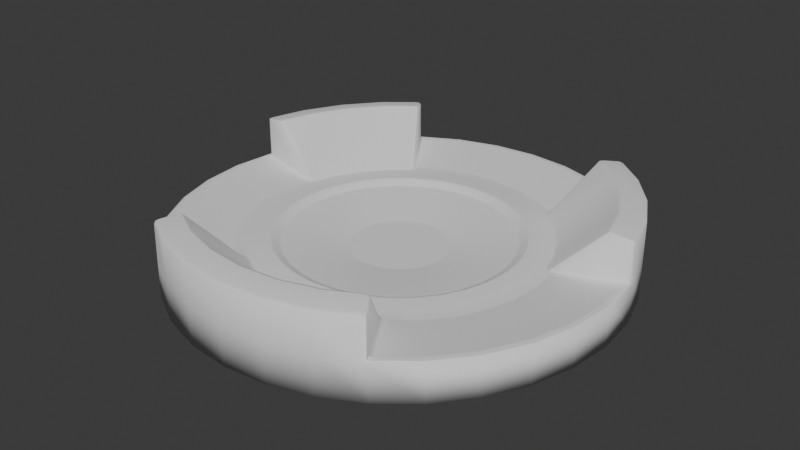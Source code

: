 # Source: arena.blend  (saved by Blender 4.5.91; exported with 4.5.12 LTS)
import bpy
from mathutils import Matrix  # noqa: F401  (used for matrix-valued properties, if any)

bpy.ops.wm.read_factory_settings(use_empty=True)
scene = bpy.context.scene
scene.name = 'Scene'

# ---- collections
col_collection = bpy.data.collections.new('Collection'); scene.collection.children.link(col_collection)

# ---- node groups
ng_smooth_by_angle = bpy.data.node_groups.new('Smooth by Angle', 'GeometryNodeTree')
_s = ng_smooth_by_angle.interface.new_socket(name='Mesh', in_out='OUTPUT', socket_type='NodeSocketGeometry')
_s = ng_smooth_by_angle.interface.new_socket(name='Mesh', in_out='INPUT', socket_type='NodeSocketGeometry')
_s = ng_smooth_by_angle.interface.new_socket(name='Angle', in_out='INPUT', socket_type='NodeSocketFloat')
_s.subtype = 'ANGLE'
_s.default_value = 0.5236
_s.min_value = 0.0
_s.max_value = 3.142
_s.description = 'Maximum face angle for smooth edges'
_s = ng_smooth_by_angle.interface.new_socket(name='Ignore Sharpness', in_out='INPUT', socket_type='NodeSocketBool')
_s.force_non_field = True
ng_smooth_by_angle.description = 'Set the sharpness of mesh edges based on the angle between the neighboring faces'
ng_smooth_by_angle.is_modifier = True
_N = ng_smooth_by_angle.nodes; _L = ng_smooth_by_angle.links
n0 = _N.new('GeometryNodeSetShadeSmooth'); n0.name = 'Set Shade Smooth'; n0.location = (120, -80)
n0.domain = 'EDGE'
n1 = _N.new('GeometryNodeSetShadeSmooth'); n1.name = 'Set Shade Smooth.001'; n1.location = (300, -80)
n2 = _N.new('NodeGroupOutput'); n2.name = 'Group Output'; n2.location = (480, -80)
n3 = _N.new('GeometryNodeInputMeshEdgeAngle'); n3.name = 'Edge Angle'; n3.location = (-440, -240)
n4 = _N.new('NodeGroupInput'); n4.name = 'Group Input'; n4.location = (-80, -80)
n5 = _N.new('GeometryNodeInputEdgeSmooth'); n5.name = 'Is Edge Smooth'; n5.location = (-260, -120)
n6 = _N.new('GeometryNodeInputShadeSmooth'); n6.name = 'Is Shade Smooth'; n6.location = (-440, -397)
n7 = _N.new('FunctionNodeCompare'); n7.name = 'Compare'; n7.location = (-260, -260)
n7.operation = 'LESS_EQUAL'
n7.inputs[6].default_value = (0.0, 0.0, 0.0, 0.0)
n7.inputs[7].default_value = (0.0, 0.0, 0.0, 0.0)
n8 = _N.new('FunctionNodeBooleanMath'); n8.name = 'Boolean Math.001'; n8.location = (-80, -260)
n9 = _N.new('NodeGroupInput'); n9.name = 'Group Input.001'; n9.location = (-440, -329)
n10 = _N.new('NodeGroupInput'); n10.name = 'Group Input.002'; n10.location = (-259, -189)
n11 = _N.new('FunctionNodeBooleanMath'); n11.name = 'Boolean Math'; n11.location = (-80, -149)
n11.operation = 'OR'
n12 = _N.new('FunctionNodeBooleanMath'); n12.name = 'Boolean Math.002'; n12.location = (-260, -380)
n12.operation = 'OR'
n13 = _N.new('NodeGroupInput'); n13.name = 'Group Input.003'; n13.location = (-440, -460)
_L.new(n3.outputs[0], n7.inputs[0])
_L.new(n1.outputs[0], n2.inputs[0])
_L.new(n9.outputs[1], n7.inputs[1])
_L.new(n7.outputs[0], n8.inputs[0])
_L.new(n4.outputs[0], n0.inputs[0])
_L.new(n0.outputs[0], n1.inputs[0])
_L.new(n8.outputs[0], n0.inputs[2])
_L.new(n10.outputs[2], n11.inputs[1])
_L.new(n5.outputs[0], n11.inputs[0])
_L.new(n11.outputs[0], n0.inputs[1])
_L.new(n13.outputs[2], n12.inputs[1])
_L.new(n6.outputs[0], n12.inputs[0])
_L.new(n12.outputs[0], n8.inputs[1])
n2.is_active_output = True

# ---- world
world_world = bpy.data.worlds.new('World'); scene.world = world_world
world_world.use_nodes = True; world_world.node_tree.nodes.clear()
_N = world_world.node_tree.nodes; _L = world_world.node_tree.links
n0 = _N.new('ShaderNodeOutputWorld'); n0.name = 'World Output'; n0.location = (200, 100)
n1 = _N.new('ShaderNodeBackground'); n1.name = 'Background'; n1.location = (-200, 100)
n1.inputs[0].default_value = (0.05088, 0.05088, 0.05088, 1.0)
_L.new(n1.outputs[0], n0.inputs[0])
n0.is_active_output = True
world_world.color = (0.05088, 0.05088, 0.05088)
world_world.sun_shadow_jitter_overblur = 0.0

# ---- meshes
me_cylinder = bpy.data.meshes.new('Cylinder')
me_cylinder.from_pydata([(0.7071, 0.7071, 0.0), (0.8315, 0.5556, 0.0), (0.9239, 0.3827, 0.0), (0.3827, -0.9239, 0.0), (0.1951, -0.9808, 0.0), (0.0, -1.0, 0.0), (-0.1951, -0.9808, 0.0), (-0.3827, -0.9239, 0.0), (-0.9239, 0.3827, 0.0), (-0.8315, 0.5556, 0.0), (-0.7071, 0.7071, 0.0), (-2.328e-10, 0.9699, -1.0), (0.0, 1.0, -0.97), (-5.821e-11, 0.9912, -0.9912), (1.8e-10, 0.5097, -0.2311), (1.666e-09, 0.2152, -0.4528), (3.492e-10, 0.4966, -0.2518), (0.1892, 0.9512, -1.0), (0.1951, 0.9808, -0.97), (0.1934, 0.9721, -0.9912), (0.04198, 0.2111, -0.4528), (0.09943, 0.4999, -0.2311), (0.09688, 0.4871, -0.2518), (0.3711, 0.896, -1.0), (0.3827, 0.9239, -0.97), (0.3793, 0.9157, -0.9912), (0.08236, 0.1988, -0.4528), (0.195, 0.4709, -0.2311), (0.19, 0.4588, -0.2518), (0.5388, 0.8064, -1.0), (0.5556, 0.8315, -0.97), (0.5507, 0.8241, -0.9912), (0.1196, 0.1789, -0.4528), (0.2831, 0.4238, -0.2311), (0.2759, 0.4129, -0.2518), (0.6858, 0.6858, -1.0), (0.7071, 0.7071, -0.97), (0.7009, 0.7009, -0.9912), (0.1522, 0.1522, -0.4528), (0.3604, 0.3604, -0.2311), (0.3512, 0.3512, -0.2518), (0.8064, 0.5388, -1.0), (0.8315, 0.5556, -0.97), (0.8241, 0.5507, -0.9912), (0.1789, 0.1196, -0.4528), (0.4238, 0.2831, -0.2311), (0.4129, 0.2759, -0.2518), (0.896, 0.3711, -1.0), (0.9239, 0.3827, -0.97), (0.9157, 0.3793, -0.9912), (0.1988, 0.08236, -0.4528), (0.4709, 0.195, -0.2311), (0.4588, 0.19, -0.2518), (0.9512, 0.1892, -1.0), (0.9808, 0.1951, -0.97), (0.9721, 0.1934, -0.9912), (0.2111, 0.04198, -0.4528), (0.4999, 0.09943, -0.2311), (0.4871, 0.09688, -0.2518), (0.9699, 2.328e-10, -1.0), (1.0, 0.0, -0.97), (0.9912, 5.821e-11, -0.9912), (0.2152, -1.666e-09, -0.4528), (0.5097, -1.8e-10, -0.2311), (0.4966, -3.492e-10, -0.2518), (0.9512, -0.1892, -1.0), (0.9808, -0.1951, -0.97), (0.9721, -0.1934, -0.9912), (0.2111, -0.04198, -0.4528), (0.4999, -0.09943, -0.2311), (0.4871, -0.09688, -0.2518), (0.896, -0.3711, -1.0), (0.9239, -0.3827, -0.97), (0.9157, -0.3793, -0.9912), (0.1988, -0.08236, -0.4528), (0.4709, -0.195, -0.2311), (0.4588, -0.19, -0.2518), (0.8064, -0.5388, -1.0), (0.8315, -0.5556, -0.97), (0.8241, -0.5507, -0.9912), (0.1789, -0.1196, -0.4528), (0.4238, -0.2831, -0.2311), (0.4129, -0.2759, -0.2518), (0.6858, -0.6858, -1.0), (0.7071, -0.7071, -0.97), (0.7009, -0.7009, -0.9912), (0.1522, -0.1522, -0.4528), (0.3604, -0.3604, -0.2311), (0.3512, -0.3512, -0.2518), (0.5388, -0.8064, -1.0), (0.5556, -0.8315, -0.97), (0.5507, -0.8241, -0.9912), (0.1196, -0.1789, -0.4528), (0.2831, -0.4238, -0.2311), (0.2759, -0.4129, -0.2518), (0.3711, -0.896, -1.0), (0.3827, -0.9239, -0.97), (0.3793, -0.9157, -0.9912), (0.08236, -0.1988, -0.4528), (0.195, -0.4709, -0.2311), (0.19, -0.4588, -0.2518), (0.1892, -0.9512, -1.0), (0.1951, -0.9808, -0.97), (0.1934, -0.9721, -0.9912), (0.04198, -0.2111, -0.4528), (0.09943, -0.4999, -0.2311), (0.09688, -0.4871, -0.2518), (2.328e-10, -0.9699, -1.0), (0.0, -1.0, -0.97), (5.821e-11, -0.9912, -0.9912), (-1.666e-09, -0.2152, -0.4528), (-1.8e-10, -0.5097, -0.2311), (-3.492e-10, -0.4966, -0.2518), (-0.1892, -0.9512, -1.0), (-0.1951, -0.9808, -0.97), (-0.1934, -0.9721, -0.9912), (-0.04198, -0.2111, -0.4528), (-0.09943, -0.4999, -0.2311), (-0.09688, -0.4871, -0.2518), (-0.3711, -0.896, -1.0), (-0.3827, -0.9239, -0.97), (-0.3793, -0.9157, -0.9912), (-0.08236, -0.1988, -0.4528), (-0.195, -0.4709, -0.2311), (-0.19, -0.4588, -0.2518), (-0.5388, -0.8064, -1.0), (-0.5556, -0.8315, -0.97), (-0.5507, -0.8241, -0.9912), (-0.1196, -0.1789, -0.4528), (-0.2831, -0.4238, -0.2311), (-0.2759, -0.4129, -0.2518), (-0.6858, -0.6858, -1.0), (-0.7071, -0.7071, -0.97), (-0.7009, -0.7009, -0.9912), (-0.1522, -0.1522, -0.4528), (-0.3604, -0.3604, -0.2311), (-0.3512, -0.3512, -0.2518), (-0.8064, -0.5388, -1.0), (-0.8315, -0.5556, -0.97), (-0.8241, -0.5507, -0.9912), (-0.1789, -0.1196, -0.4528), (-0.4238, -0.2831, -0.2311), (-0.4129, -0.2759, -0.2518), (-0.896, -0.3711, -1.0), (-0.9239, -0.3827, -0.97), (-0.9157, -0.3793, -0.9912), (-0.1988, -0.08236, -0.4528), (-0.4709, -0.195, -0.2311), (-0.4588, -0.19, -0.2518), (-0.9512, -0.1892, -1.0), (-0.9808, -0.1951, -0.97), (-0.9721, -0.1934, -0.9912), (-0.2111, -0.04198, -0.4528), (-0.4999, -0.09943, -0.2311), (-0.4871, -0.09688, -0.2518), (-0.9699, -2.328e-10, -1.0), (-1.0, 0.0, -0.97), (-0.9912, -5.821e-11, -0.9912), (-0.2152, 1.666e-09, -0.4528), (-0.5097, 1.8e-10, -0.2311), (-0.4966, 3.492e-10, -0.2518), (-0.9512, 0.1892, -1.0), (-0.9808, 0.1951, -0.97), (-0.9721, 0.1934, -0.9912), (-0.2111, 0.04198, -0.4528), (-0.4999, 0.09943, -0.2311), (-0.4871, 0.09688, -0.2518), (-0.896, 0.3711, -1.0), (-0.9239, 0.3827, -0.97), (-0.9157, 0.3793, -0.9912), (-0.1988, 0.08236, -0.4528), (-0.4709, 0.195, -0.2311), (-0.4588, 0.19, -0.2518), (-0.8064, 0.5388, -1.0), (-0.8315, 0.5556, -0.97), (-0.8241, 0.5507, -0.9912), (-0.1789, 0.1196, -0.4528), (-0.4238, 0.2831, -0.2311), (-0.4129, 0.2759, -0.2518), (-0.6858, 0.6858, -1.0), (-0.7071, 0.7071, -0.97), (-0.7009, 0.7009, -0.9912), (-0.1522, 0.1522, -0.4528), (-0.3604, 0.3604, -0.2311), (-0.3512, 0.3512, -0.2518), (-0.5388, 0.8064, -1.0), (-0.5556, 0.8315, -0.97), (-0.5507, 0.8241, -0.9912), (-0.1196, 0.1789, -0.4528), (-0.2831, 0.4238, -0.2311), (-0.2759, 0.4129, -0.2518), (-0.3711, 0.896, -1.0), (-0.3827, 0.9239, -0.97), (-0.3793, 0.9157, -0.9912), (-0.08236, 0.1988, -0.4528), (-0.195, 0.4709, -0.2311), (-0.19, 0.4588, -0.2518), (-0.1892, 0.9512, -1.0), (-0.1951, 0.9808, -0.97), (-0.1934, 0.9721, -0.9912), (-0.04198, 0.2111, -0.4528), (-0.09943, 0.4999, -0.2311), (-0.09688, 0.4871, -0.2518), (0.5788, 0.8124, 0.97), (0.5389, 0.8065, 0.9879), (0.5672, 0.795, 1.022), (0.5575, 0.8186, 0.9789), (0.56, 0.8151, 0.9961), (0.5506, 0.8082, 1.009), (0.5757, 0.8071, 0.9975), (0.6923, 0.6923, 1.022), (0.7071, 0.7071, 0.97), (0.7028, 0.7028, 0.9975), (0.8141, 0.544, 1.022), (0.8315, 0.5556, 0.97), (0.8264, 0.5522, 0.9975), (0.9046, 0.3747, 1.022), (0.9239, 0.3827, 0.97), (0.9182, 0.3803, 0.9975), (0.9721, 0.2238, 0.97), (0.9516, 0.2198, 1.022), (0.9514, 0.1892, 0.9879), (0.9659, 0.223, 0.9975), (0.9674, 0.2054, 0.9961), (0.9574, 0.1994, 1.009), (0.9696, 0.2018, 0.9789), (0.5291, -0.8456, 0.97), (0.5389, -0.8065, 0.9879), (0.5174, -0.8283, 1.022), (0.5429, -0.8283, 0.9789), (0.5388, -0.8293, 0.9961), (0.536, -0.8179, 1.009), (0.5253, -0.8407, 0.9975), (0.3747, -0.9046, 1.022), (0.3827, -0.9239, 0.97), (0.3803, -0.9182, 0.9975), (0.191, -0.9603, 1.022), (0.1951, -0.9808, 0.97), (0.1939, -0.9748, 0.9975), (0.0, -0.9791, 1.022), (0.0, -1.0, 0.97), (0.0, -0.9939, 0.9975), (-0.191, -0.9603, 1.022), (-0.1951, -0.9808, 0.97), (-0.1939, -0.9748, 0.9975), (-0.3747, -0.9046, 1.022), (-0.3827, -0.9239, 0.97), (-0.3803, -0.9182, 0.9975), (-0.5291, -0.8456, 0.97), (-0.5174, -0.8283, 1.022), (-0.5389, -0.8065, 0.9879), (-0.5253, -0.8407, 0.9975), (-0.5388, -0.8293, 0.9961), (-0.536, -0.8179, 1.009), (-0.5429, -0.8283, 0.9789), (-0.9721, 0.2238, 0.97), (-0.9514, 0.1892, 0.9879), (-0.9516, 0.2198, 1.022), (-0.9696, 0.2018, 0.9789), (-0.9674, 0.2054, 0.9961), (-0.9574, 0.1994, 1.009), (-0.9659, 0.223, 0.9975), (-0.9046, 0.3747, 1.022), (-0.9239, 0.3827, 0.97), (-0.9182, 0.3803, 0.9975), (-0.8141, 0.544, 1.022), (-0.8315, 0.5556, 0.97), (-0.8264, 0.5522, 0.9975), (-0.6923, 0.6923, 1.022), (-0.7071, 0.7071, 0.97), (-0.7028, 0.7028, 0.9975), (-0.5788, 0.8124, 0.97), (-0.5672, 0.795, 1.022), (-0.5389, 0.8065, 0.9879), (-0.5757, 0.8071, 0.9975), (-0.56, 0.8151, 0.9961), (-0.5506, 0.8082, 1.009), (-0.5575, 0.8186, 0.9789), (0.5128, 0.7137, 1.088), (0.5273, 0.7354, 1.096), (0.5032, 0.7531, 1.054), (0.5178, 0.7212, 1.105), (0.5064, 0.7351, 1.093), (0.5111, 0.7491, 1.081), (0.5008, 0.7337, 1.076), (0.6231, 0.6231, 1.088), (0.6416, 0.6416, 1.096), (0.6301, 0.6301, 1.103), (0.7327, 0.4896, 1.088), (0.7544, 0.5041, 1.096), (0.7409, 0.495, 1.103), (0.8141, 0.3372, 1.088), (0.8383, 0.3472, 1.096), (0.8232, 0.341, 1.103), (0.8556, 0.2006, 1.088), (0.8883, 0.1767, 1.054), (0.8812, 0.2058, 1.096), (0.8695, 0.1819, 1.076), (0.873, 0.1865, 1.093), (0.8876, 0.1855, 1.081), (0.8645, 0.2024, 1.105), (0.4631, -0.7468, 1.088), (0.4776, -0.7686, 1.096), (0.5032, -0.7531, 1.054), (0.4681, -0.7544, 1.105), (0.4854, -0.7492, 1.093), (0.4965, -0.7588, 1.081), (0.4862, -0.7434, 1.076), (0.3372, -0.8141, 1.088), (0.3472, -0.8383, 1.096), (0.341, -0.8232, 1.103), (0.1719, -0.8643, 1.088), (0.177, -0.8899, 1.096), (0.1738, -0.8739, 1.103), (0.0, -0.8812, 1.088), (0.0, -0.9073, 1.096), (0.0, -0.891, 1.103), (-0.1719, -0.8643, 1.088), (-0.177, -0.8899, 1.096), (-0.1738, -0.8739, 1.103), (-0.3372, -0.8141, 1.088), (-0.3472, -0.8383, 1.096), (-0.341, -0.8232, 1.103), (-0.4631, -0.7468, 1.088), (-0.5032, -0.7531, 1.054), (-0.4776, -0.7686, 1.096), (-0.4862, -0.7434, 1.076), (-0.4854, -0.7492, 1.093), (-0.4965, -0.7588, 1.081), (-0.4681, -0.7544, 1.105), (-0.8556, 0.2006, 1.088), (-0.8812, 0.2058, 1.096), (-0.8883, 0.1767, 1.054), (-0.8645, 0.2024, 1.105), (-0.873, 0.1865, 1.093), (-0.8876, 0.1855, 1.081), (-0.8695, 0.1819, 1.076), (-0.8141, 0.3372, 1.088), (-0.8383, 0.3472, 1.096), (-0.8232, 0.341, 1.103), (-0.7327, 0.4896, 1.088), (-0.7544, 0.5041, 1.096), (-0.7409, 0.495, 1.103), (-0.6231, 0.6231, 1.088), (-0.6416, 0.6416, 1.096), (-0.6301, 0.6301, 1.103), (-0.5128, 0.7137, 1.088), (-0.5032, 0.7531, 1.054), (-0.5273, 0.7354, 1.096), (-0.5008, 0.7337, 1.076), (-0.5064, 0.7351, 1.093), (-0.5111, 0.7491, 1.081), (-0.5178, 0.7212, 1.105), (0.1228, 0.6173, -0.17), (0.1337, 0.6721, -0.1855), (0.1281, 0.6438, -0.181), (-2.328e-10, 0.6853, -0.1855), (0.0, 0.6294, -0.17), (-6.912e-11, 0.6564, -0.181), (0.2408, 0.5815, -0.17), (0.2623, 0.6331, -0.1855), (0.2512, 0.6065, -0.181), (0.3522, 0.581, -0.1713), (0.3497, 0.5233, -0.17), (0.3901, 0.5301, -0.156), (0.3864, 0.5783, -0.1298), (0.3508, 0.552, -0.1768), (0.368, 0.5507, -0.1683), (0.3726, 0.53, -0.1723), (0.38, 0.553, -0.1419), (0.3762, 0.5788, -0.1562), (0.445, 0.445, -0.17), (0.467, 0.467, -0.156), (0.459, 0.459, -0.1723), (0.5233, 0.3497, -0.17), (0.5491, 0.3669, -0.156), (0.5397, 0.3606, -0.1723), (0.5815, 0.2408, -0.17), (0.6101, 0.2527, -0.156), (0.5997, 0.2484, -0.1723), (0.6173, 0.1228, -0.17), (0.6715, 0.103, -0.1713), (0.6822, 0.1357, -0.1298), (0.639, 0.1576, -0.156), (0.6443, 0.1129, -0.1768), (0.6496, 0.1292, -0.1683), (0.6787, 0.126, -0.1562), (0.6564, 0.1395, -0.1419), (0.6322, 0.1414, -0.1723), (0.6294, 0.0, -0.17), (0.6853, 2.328e-10, -0.1855), (0.6564, 6.912e-11, -0.181), (0.6173, -0.1228, -0.17), (0.6721, -0.1337, -0.1855), (0.6438, -0.1281, -0.181), (0.5815, -0.2408, -0.17), (0.6331, -0.2623, -0.1855), (0.6065, -0.2512, -0.181), (0.5233, -0.3497, -0.17), (0.5698, -0.3807, -0.1855), (0.5458, -0.3647, -0.181), (0.445, -0.445, -0.17), (0.4846, -0.4846, -0.1855), (0.4642, -0.4642, -0.181), (0.402, -0.5477, -0.1713), (0.3497, -0.5233, -0.17), (0.3404, -0.5632, -0.156), (0.3864, -0.5783, -0.1298), (0.3757, -0.5354, -0.1768), (0.3679, -0.5507, -0.1683), (0.347, -0.547, -0.1723), (0.3655, -0.5627, -0.1419), (0.3908, -0.569, -0.1562), (0.2408, -0.5815, -0.17), (0.2527, -0.6101, -0.156), (0.2484, -0.5997, -0.1723), (0.1228, -0.6173, -0.17), (0.1288, -0.6477, -0.156), (0.1266, -0.6367, -0.1723), (0.0, -0.6294, -0.17), (0.0, -0.6604, -0.156), (0.0, -0.6491, -0.1723), (-0.1228, -0.6173, -0.17), (-0.1288, -0.6477, -0.156), (-0.1266, -0.6367, -0.1723), (-0.2408, -0.5815, -0.17), (-0.2527, -0.6101, -0.156), (-0.2484, -0.5997, -0.1723), (-0.3497, -0.5233, -0.17), (-0.402, -0.5477, -0.1713), (-0.3864, -0.5783, -0.1298), (-0.3404, -0.5632, -0.156), (-0.3757, -0.5354, -0.1768), (-0.3679, -0.5507, -0.1683), (-0.3908, -0.569, -0.1562), (-0.3655, -0.5627, -0.1419), (-0.347, -0.547, -0.1723), (-0.445, -0.445, -0.17), (-0.4846, -0.4846, -0.1855), (-0.4642, -0.4642, -0.181), (-0.5233, -0.3497, -0.17), (-0.5698, -0.3807, -0.1855), (-0.5458, -0.3647, -0.181), (-0.5815, -0.2408, -0.17), (-0.6331, -0.2623, -0.1855), (-0.6065, -0.2512, -0.181), (-0.6173, -0.1228, -0.17), (-0.6721, -0.1337, -0.1855), (-0.6438, -0.1281, -0.181), (-0.6294, 0.0, -0.17), (-0.6853, -2.328e-10, -0.1855), (-0.6564, -6.912e-11, -0.181), (-0.6715, 0.103, -0.1713), (-0.6173, 0.1228, -0.17), (-0.639, 0.1576, -0.156), (-0.6822, 0.1357, -0.1298), (-0.6443, 0.1129, -0.1768), (-0.6496, 0.1292, -0.1683), (-0.6322, 0.1414, -0.1723), (-0.6564, 0.1395, -0.1419), (-0.6787, 0.126, -0.1562), (-0.5815, 0.2408, -0.17), (-0.6101, 0.2527, -0.156), (-0.5997, 0.2484, -0.1723), (-0.5233, 0.3497, -0.17), (-0.5491, 0.3669, -0.156), (-0.5397, 0.3606, -0.1723), (-0.445, 0.445, -0.17), (-0.467, 0.467, -0.156), (-0.459, 0.459, -0.1723), (-0.3497, 0.5233, -0.17), (-0.3522, 0.581, -0.1713), (-0.3864, 0.5783, -0.1298), (-0.3901, 0.5301, -0.156), (-0.3508, 0.552, -0.1768), (-0.368, 0.5507, -0.1683), (-0.3762, 0.5788, -0.1562), (-0.38, 0.553, -0.1419), (-0.3726, 0.53, -0.1723), (-0.2408, 0.5815, -0.17), (-0.2623, 0.6331, -0.1855), (-0.2512, 0.6065, -0.181), (-0.1228, 0.6173, -0.17), (-0.1337, 0.6721, -0.1855), (-0.1281, 0.6438, -0.181), (2.328e-10, 0.9699, 0.0), (0.0, 1.0, -0.03), (5.821e-11, 0.9912, -0.008787), (0.1892, 0.9512, 0.0), (0.1951, 0.9808, -0.03), (0.1934, 0.9721, -0.008787), (0.3711, 0.896, 0.0), (0.3827, 0.9239, -0.03), (0.3793, 0.9157, -0.008787), (0.5389, 0.8065, 0.01793), (0.5801, 0.815, -0.03), (0.5143, 0.8236, -0.01427), (0.5579, 0.8193, -0.006187), (0.5487, 0.8217, -0.006015), (0.5499, 0.8247, -0.01296), (0.5335, 0.8142, -0.003898), (0.9514, 0.1892, 0.01793), (0.9577, 0.1599, -0.01427), (0.975, 0.2241, -0.03), (0.9564, 0.1813, -0.003898), (0.9691, 0.1925, -0.006015), (0.9724, 0.1925, -0.01296), (0.9705, 0.2019, -0.006187), (0.9699, -2.328e-10, 0.0), (1.0, 0.0, -0.03), (0.9912, -5.821e-11, -0.008787), (0.9512, -0.1892, 0.0), (0.9808, -0.1951, -0.03), (0.9721, -0.1934, -0.008787), (0.896, -0.3711, 0.0), (0.9239, -0.3827, -0.03), (0.9157, -0.3793, -0.008787), (0.8064, -0.5388, 0.0), (0.8315, -0.5556, -0.03), (0.8241, -0.5507, -0.008787), (0.6858, -0.6858, 0.0), (0.7071, -0.7071, -0.03), (0.7009, -0.7009, -0.008787), (0.5389, -0.8065, 0.01793), (0.531, -0.8479, -0.03), (0.5641, -0.7903, -0.01427), (0.5435, -0.829, -0.006187), (0.5491, -0.8214, -0.006015), (0.5515, -0.8237, -0.01296), (0.5481, -0.8044, -0.003898), (-0.5389, -0.8065, 0.01793), (-0.5641, -0.7903, -0.01427), (-0.531, -0.8479, -0.03), (-0.5481, -0.8044, -0.003898), (-0.5491, -0.8214, -0.006015), (-0.5515, -0.8237, -0.01296), (-0.5435, -0.829, -0.006187), (-0.6858, -0.6858, 0.0), (-0.7071, -0.7071, -0.03), (-0.7009, -0.7009, -0.008787), (-0.8064, -0.5388, 0.0), (-0.8315, -0.5556, -0.03), (-0.8241, -0.5507, -0.008787), (-0.896, -0.3711, 0.0), (-0.9239, -0.3827, -0.03), (-0.9157, -0.3793, -0.008787), (-0.9512, -0.1892, 0.0), (-0.9808, -0.1951, -0.03), (-0.9721, -0.1934, -0.008787), (-0.9699, 2.328e-10, 0.0), (-1.0, 0.0, -0.03), (-0.9912, 5.821e-11, -0.008787), (-0.9514, 0.1892, 0.01793), (-0.975, 0.2241, -0.03), (-0.9577, 0.1599, -0.01427), (-0.9705, 0.2019, -0.006187), (-0.9691, 0.1925, -0.006015), (-0.9724, 0.1925, -0.01296), (-0.9564, 0.1813, -0.003898), (-0.5389, 0.8065, 0.01793), (-0.5143, 0.8236, -0.01427), (-0.5801, 0.815, -0.03), (-0.5335, 0.8142, -0.003898), (-0.5487, 0.8217, -0.006015), (-0.5499, 0.8247, -0.01296), (-0.5579, 0.8193, -0.006187), (-0.3711, 0.896, 0.0), (-0.3827, 0.9239, -0.03), (-0.3793, 0.9157, -0.008787), (-0.1892, 0.9512, 0.0), (-0.1951, 0.9808, -0.03), (-0.1934, 0.9721, -0.008787), (0.103, 0.5176, -0.1418), (0.1091, 0.5487, -0.1279), (0.1053, 0.5291, -0.1255), (0.0, 0.5595, -0.1279), (4.459e-11, 0.5277, -0.1418), (2.91e-11, 0.5395, -0.1255), (0.202, 0.4876, -0.1418), (0.2141, 0.5169, -0.1279), (0.2065, 0.4984, -0.1255), (0.2932, 0.4388, -0.1418), (0.3108, 0.4652, -0.1279), (0.2997, 0.4486, -0.1255), (0.3732, 0.3732, -0.1418), (0.3956, 0.3956, -0.1279), (0.3815, 0.3815, -0.1255), (0.4388, 0.2932, -0.1418), (0.4652, 0.3108, -0.1279), (0.4486, 0.2997, -0.1255), (0.4876, 0.202, -0.1418), (0.5169, 0.2141, -0.1279), (0.4984, 0.2065, -0.1255), (0.5176, 0.103, -0.1418), (0.5487, 0.1091, -0.1279), (0.5291, 0.1053, -0.1255), (0.5277, -4.459e-11, -0.1418), (0.5595, 0.0, -0.1279), (0.5395, -2.91e-11, -0.1255), (0.5176, -0.103, -0.1418), (0.5487, -0.1091, -0.1279), (0.5291, -0.1053, -0.1255), (0.4876, -0.202, -0.1418), (0.5169, -0.2141, -0.1279), (0.4984, -0.2065, -0.1255), (0.4388, -0.2932, -0.1418), (0.4652, -0.3108, -0.1279), (0.4486, -0.2997, -0.1255), (0.3732, -0.3732, -0.1418), (0.3956, -0.3956, -0.1279), (0.3815, -0.3815, -0.1255), (0.2932, -0.4388, -0.1418), (0.3108, -0.4652, -0.1279), (0.2997, -0.4486, -0.1255), (0.202, -0.4876, -0.1418), (0.2141, -0.5169, -0.1279), (0.2065, -0.4984, -0.1255), (0.103, -0.5176, -0.1418), (0.1091, -0.5487, -0.1279), (0.1053, -0.5291, -0.1255), (-4.459e-11, -0.5277, -0.1418), (0.0, -0.5595, -0.1279), (-2.91e-11, -0.5395, -0.1255), (-0.103, -0.5176, -0.1418), (-0.1091, -0.5487, -0.1279), (-0.1053, -0.5291, -0.1255), (-0.202, -0.4876, -0.1418), (-0.2141, -0.5169, -0.1279), (-0.2065, -0.4984, -0.1255), (-0.2932, -0.4388, -0.1418), (-0.3108, -0.4652, -0.1279), (-0.2997, -0.4486, -0.1255), (-0.3732, -0.3732, -0.1418), (-0.3956, -0.3956, -0.1279), (-0.3815, -0.3815, -0.1255), (-0.4388, -0.2932, -0.1418), (-0.4652, -0.3108, -0.1279), (-0.4486, -0.2997, -0.1255), (-0.4876, -0.202, -0.1418), (-0.5169, -0.2141, -0.1279), (-0.4984, -0.2065, -0.1255), (-0.5176, -0.103, -0.1418), (-0.5487, -0.1091, -0.1279), (-0.5291, -0.1053, -0.1255), (-0.5277, 4.459e-11, -0.1418), (-0.5595, 0.0, -0.1279), (-0.5395, 2.91e-11, -0.1255), (-0.5176, 0.103, -0.1418), (-0.5487, 0.1091, -0.1279), (-0.5291, 0.1053, -0.1255), (-0.4876, 0.202, -0.1418), (-0.5169, 0.2141, -0.1279), (-0.4984, 0.2065, -0.1255), (-0.4388, 0.2932, -0.1418), (-0.4652, 0.3108, -0.1279), (-0.4486, 0.2997, -0.1255), (-0.3732, 0.3732, -0.1418), (-0.3956, 0.3956, -0.1279), (-0.3815, 0.3815, -0.1255), (-0.2932, 0.4388, -0.1418), (-0.3108, 0.4652, -0.1279), (-0.2997, 0.4486, -0.1255), (-0.202, 0.4876, -0.1418), (-0.2141, 0.5169, -0.1279), (-0.2065, 0.4984, -0.1255), (-0.103, 0.5176, -0.1418), (-0.1091, 0.5487, -0.1279), (-0.1053, 0.5291, -0.1255), (6.985e-10, 0.4736, -0.2605), (0.09239, 0.4645, -0.2605), (0.1812, 0.4375, -0.2605), (0.2631, 0.3937, -0.2605), (0.3349, 0.3349, -0.2605), (0.3937, 0.2631, -0.2605), (0.4375, 0.1812, -0.2605), (0.4645, 0.09239, -0.2605), (0.4736, -6.985e-10, -0.2605), (0.4645, -0.09239, -0.2605), (0.4375, -0.1812, -0.2605), (0.3937, -0.2631, -0.2605), (0.3349, -0.3349, -0.2605), (0.2631, -0.3937, -0.2605), (0.1812, -0.4375, -0.2605), (0.09239, -0.4645, -0.2605), (-6.985e-10, -0.4736, -0.2605), (-0.09239, -0.4645, -0.2605), (-0.1812, -0.4375, -0.2605), (-0.2631, -0.3937, -0.2605), (-0.3349, -0.3349, -0.2605), (-0.3937, -0.2631, -0.2605), (-0.4375, -0.1812, -0.2605), (-0.4645, -0.09239, -0.2605), (-0.4736, 6.985e-10, -0.2605), (-0.4645, 0.09239, -0.2605), (-0.4375, 0.1812, -0.2605), (-0.3937, 0.2631, -0.2605), (-0.3349, 0.3349, -0.2605), (-0.2631, 0.3937, -0.2605), (-0.1812, 0.4375, -0.2605), (-0.09239, 0.4645, -0.2605)], [], [(203, 206, 207, 209), (204, 208, 207, 206), (205, 209, 207, 208), (219, 222, 223, 225), (220, 224, 223, 222), (221, 225, 223, 224), (226, 229, 230, 232), (227, 231, 230, 229), (228, 232, 230, 231), (248, 251, 252, 254), (249, 253, 252, 251), (250, 254, 252, 253), (255, 258, 259, 261), (256, 260, 259, 258), (257, 261, 259, 260), (271, 274, 275, 277), (272, 276, 275, 274), (273, 277, 275, 276), (278, 281, 282, 284), (279, 283, 282, 281), (280, 284, 282, 283), (294, 297, 298, 300), (295, 299, 298, 297), (296, 300, 298, 299), (301, 304, 305, 307), (302, 306, 305, 304), (303, 307, 305, 306), (323, 326, 327, 329), (324, 328, 327, 326), (325, 329, 327, 328), (330, 333, 334, 336), (331, 335, 334, 333), (332, 336, 334, 335), (346, 349, 350, 352), (347, 351, 350, 349), (348, 352, 350, 351), (362, 366, 367, 370), (363, 368, 367, 366), (364, 369, 367, 368), (365, 370, 367, 369), (380, 384, 385, 388), (381, 386, 385, 384), (382, 387, 385, 386), (383, 388, 385, 387), (404, 408, 409, 412), (405, 410, 409, 408), (406, 411, 409, 410), (407, 412, 409, 411), (428, 432, 433, 436), (429, 434, 433, 432), (430, 435, 433, 434), (431, 436, 433, 435), (452, 456, 457, 460), (453, 458, 457, 456), (454, 459, 457, 458), (455, 460, 457, 459), (470, 474, 475, 478), (471, 476, 475, 474), (472, 477, 475, 476), (473, 478, 475, 477), (494, 497, 498, 500), (495, 499, 498, 497), (496, 500, 498, 499), (501, 504, 505, 507), (502, 506, 505, 504), (503, 507, 505, 506), (523, 526, 527, 529), (524, 528, 527, 526), (525, 529, 527, 528), (530, 533, 534, 536), (531, 535, 534, 533), (532, 536, 534, 535), (552, 555, 556, 558), (553, 557, 556, 555), (554, 558, 556, 557), (559, 562, 563, 565), (560, 564, 563, 562), (561, 565, 563, 564), (12, 18, 19, 13), (13, 19, 17, 11), (18, 24, 25, 19), (19, 25, 23, 17), (24, 30, 31, 25), (25, 31, 29, 23), (30, 36, 37, 31), (31, 37, 35, 29), (211, 203, 209, 212), (212, 209, 205, 210), (36, 42, 43, 37), (37, 43, 41, 35), (214, 211, 212, 215), (215, 212, 210, 213), (42, 48, 49, 43), (43, 49, 47, 41), (217, 214, 215, 218), (218, 215, 213, 216), (48, 54, 55, 49), (49, 55, 53, 47), (219, 217, 218, 222), (222, 218, 216, 220), (54, 60, 61, 55), (55, 61, 59, 53), (60, 66, 67, 61), (61, 67, 65, 59), (66, 72, 73, 67), (67, 73, 71, 65), (72, 78, 79, 73), (73, 79, 77, 71), (78, 84, 85, 79), (79, 85, 83, 77), (84, 90, 91, 85), (85, 91, 89, 83), (90, 96, 97, 91), (91, 97, 95, 89), (234, 226, 232, 235), (235, 232, 228, 233), (96, 102, 103, 97), (97, 103, 101, 95), (237, 234, 235, 238), (238, 235, 233, 236), (102, 108, 109, 103), (103, 109, 107, 101), (240, 237, 238, 241), (241, 238, 236, 239), (108, 114, 115, 109), (109, 115, 113, 107), (243, 240, 241, 244), (244, 241, 239, 242), (114, 120, 121, 115), (115, 121, 119, 113), (246, 243, 244, 247), (247, 244, 242, 245), (120, 126, 127, 121), (121, 127, 125, 119), (248, 246, 247, 251), (251, 247, 245, 249), (126, 132, 133, 127), (127, 133, 131, 125), (132, 138, 139, 133), (133, 139, 137, 131), (138, 144, 145, 139), (139, 145, 143, 137), (144, 150, 151, 145), (145, 151, 149, 143), (150, 156, 157, 151), (151, 157, 155, 149), (156, 162, 163, 157), (157, 163, 161, 155), (162, 168, 169, 163), (163, 169, 167, 161), (263, 255, 261, 264), (264, 261, 257, 262), (168, 174, 175, 169), (169, 175, 173, 167), (266, 263, 264, 267), (267, 264, 262, 265), (174, 180, 181, 175), (175, 181, 179, 173), (269, 266, 267, 270), (270, 267, 265, 268), (180, 186, 187, 181), (181, 187, 185, 179), (271, 269, 270, 274), (274, 270, 268, 272), (186, 192, 193, 187), (187, 193, 191, 185), (192, 198, 199, 193), (193, 199, 197, 191), (198, 12, 13, 199), (199, 13, 11, 197), (286, 279, 281, 287), (287, 281, 278, 285), (289, 286, 287, 290), (290, 287, 285, 288), (292, 289, 290, 293), (293, 290, 288, 291), (296, 292, 293, 300), (300, 293, 291, 294), (309, 302, 304, 310), (310, 304, 301, 308), (312, 309, 310, 313), (313, 310, 308, 311), (315, 312, 313, 316), (316, 313, 311, 314), (318, 315, 316, 319), (319, 316, 314, 317), (321, 318, 319, 322), (322, 319, 317, 320), (325, 321, 322, 329), (329, 322, 320, 323), (338, 331, 333, 339), (339, 333, 330, 337), (341, 338, 339, 342), (342, 339, 337, 340), (344, 341, 342, 345), (345, 342, 340, 343), (348, 344, 345, 352), (352, 345, 343, 346), (279, 205, 208, 283), (283, 208, 204, 280), (295, 221, 224, 299), (299, 224, 220, 296), (302, 228, 231, 306), (306, 231, 227, 303), (324, 250, 253, 328), (328, 253, 249, 325), (331, 257, 260, 335), (335, 260, 256, 332), (347, 273, 276, 351), (351, 276, 272, 348), (354, 356, 358, 355), (355, 358, 357, 353), (360, 354, 355, 361), (361, 355, 353, 359), (362, 360, 361, 366), (366, 361, 359, 363), (372, 364, 368, 373), (373, 368, 363, 371), (375, 372, 373, 376), (376, 373, 371, 374), (378, 375, 376, 379), (379, 376, 374, 377), (383, 378, 379, 388), (388, 379, 377, 380), (390, 381, 384, 391), (391, 384, 380, 389), (393, 390, 391, 394), (394, 391, 389, 392), (396, 393, 394, 397), (397, 394, 392, 395), (399, 396, 397, 400), (400, 397, 395, 398), (402, 399, 400, 403), (403, 400, 398, 401), (404, 402, 403, 408), (408, 403, 401, 405), (414, 406, 410, 415), (415, 410, 405, 413), (417, 414, 415, 418), (418, 415, 413, 416), (420, 417, 418, 421), (421, 418, 416, 419), (423, 420, 421, 424), (424, 421, 419, 422), (426, 423, 424, 427), (427, 424, 422, 425), (431, 426, 427, 436), (436, 427, 425, 428), (438, 429, 432, 439), (439, 432, 428, 437), (441, 438, 439, 442), (442, 439, 437, 440), (444, 441, 442, 445), (445, 442, 440, 443), (447, 444, 445, 448), (448, 445, 443, 446), (450, 447, 448, 451), (451, 448, 446, 449), (452, 450, 451, 456), (456, 451, 449, 453), (462, 454, 458, 463), (463, 458, 453, 461), (465, 462, 463, 466), (466, 463, 461, 464), (468, 465, 466, 469), (469, 466, 464, 467), (473, 468, 469, 478), (478, 469, 467, 470), (480, 471, 474, 481), (481, 474, 470, 479), (483, 480, 481, 484), (484, 481, 479, 482), (356, 483, 484, 358), (358, 484, 482, 357), (364, 278, 284, 369), (369, 284, 280, 365), (382, 295, 297, 387), (387, 297, 294, 383), (406, 301, 307, 411), (411, 307, 303, 407), (430, 324, 326, 435), (435, 326, 323, 431), (454, 330, 336, 459), (459, 336, 332, 455), (472, 347, 349, 477), (477, 349, 346, 473), (573, 575, 577, 574), (574, 577, 576, 572), (579, 573, 574, 580), (580, 574, 572, 578), (582, 579, 580, 583), (583, 580, 578, 581), (585, 582, 583, 586), (586, 583, 581, 584), (588, 585, 586, 589), (589, 586, 584, 587), (591, 588, 589, 592), (592, 589, 587, 590), (594, 591, 592, 595), (595, 592, 590, 593), (597, 594, 595, 598), (598, 595, 593, 596), (600, 597, 598, 601), (601, 598, 596, 599), (603, 600, 601, 604), (604, 601, 599, 602), (606, 603, 604, 607), (607, 604, 602, 605), (609, 606, 607, 610), (610, 607, 605, 608), (612, 609, 610, 613), (613, 610, 608, 611), (615, 612, 613, 616), (616, 613, 611, 614), (618, 615, 616, 619), (619, 616, 614, 617), (621, 618, 619, 622), (622, 619, 617, 620), (624, 621, 622, 625), (625, 622, 620, 623), (627, 624, 625, 628), (628, 625, 623, 626), (630, 627, 628, 631), (631, 628, 626, 629), (633, 630, 631, 634), (634, 631, 629, 632), (636, 633, 634, 637), (637, 634, 632, 635), (639, 636, 637, 640), (640, 637, 635, 638), (642, 639, 640, 643), (643, 640, 638, 641), (645, 642, 643, 646), (646, 643, 641, 644), (648, 645, 646, 649), (649, 646, 644, 647), (651, 648, 649, 652), (652, 649, 647, 650), (654, 651, 652, 655), (655, 652, 650, 653), (657, 654, 655, 658), (658, 655, 653, 656), (660, 657, 658, 661), (661, 658, 656, 659), (663, 660, 661, 664), (664, 661, 659, 662), (666, 663, 664, 667), (667, 664, 662, 665), (575, 666, 667, 577), (577, 667, 665, 576), (203, 495, 497, 206), (206, 497, 494, 204), (221, 501, 507, 225), (225, 507, 503, 219), (226, 524, 526, 229), (229, 526, 523, 227), (250, 530, 536, 254), (254, 536, 532, 248), (255, 553, 555, 258), (258, 555, 552, 256), (273, 559, 565, 277), (277, 565, 561, 271), (569, 485, 487, 571), (571, 487, 486, 570), (566, 569, 571, 568), (568, 571, 570, 567), (560, 566, 568, 564), (564, 568, 567, 561), (549, 554, 557, 551), (551, 557, 553, 550), (546, 549, 551, 548), (548, 551, 550, 547), (543, 546, 548, 545), (545, 548, 547, 544), (540, 543, 545, 542), (542, 545, 544, 541), (537, 540, 542, 539), (539, 542, 541, 538), (531, 537, 539, 535), (535, 539, 538, 532), (520, 525, 528, 522), (522, 528, 524, 521), (517, 520, 522, 519), (519, 522, 521, 518), (514, 517, 519, 516), (516, 519, 518, 515), (511, 514, 516, 513), (513, 516, 515, 512), (508, 511, 513, 510), (510, 513, 512, 509), (502, 508, 510, 506), (506, 510, 509, 503), (491, 496, 499, 493), (493, 499, 495, 492), (488, 491, 493, 490), (490, 493, 492, 489), (485, 488, 490, 487), (487, 490, 489, 486), (365, 494, 500, 370), (370, 500, 496, 362), (471, 560, 562, 476), (476, 562, 559, 472), (429, 531, 533, 434), (434, 533, 530, 430), (455, 552, 558, 460), (460, 558, 554, 452), (381, 502, 504, 386), (386, 504, 501, 382), (407, 523, 529, 412), (412, 529, 525, 404), (21, 14, 16, 22), (22, 16, 668, 669), (27, 21, 22, 28), (28, 22, 669, 670), (33, 27, 28, 34), (34, 28, 670, 671), (39, 33, 34, 40), (40, 34, 671, 672), (45, 39, 40, 46), (46, 40, 672, 673), (51, 45, 46, 52), (52, 46, 673, 674), (57, 51, 52, 58), (58, 52, 674, 675), (63, 57, 58, 64), (64, 58, 675, 676), (69, 63, 64, 70), (70, 64, 676, 677), (75, 69, 70, 76), (76, 70, 677, 678), (81, 75, 76, 82), (82, 76, 678, 679), (87, 81, 82, 88), (88, 82, 679, 680), (93, 87, 88, 94), (94, 88, 680, 681), (99, 93, 94, 100), (100, 94, 681, 682), (105, 99, 100, 106), (106, 100, 682, 683), (111, 105, 106, 112), (112, 106, 683, 684), (117, 111, 112, 118), (118, 112, 684, 685), (123, 117, 118, 124), (124, 118, 685, 686), (129, 123, 124, 130), (130, 124, 686, 687), (135, 129, 130, 136), (136, 130, 687, 688), (141, 135, 136, 142), (142, 136, 688, 689), (147, 141, 142, 148), (148, 142, 689, 690), (153, 147, 148, 154), (154, 148, 690, 691), (159, 153, 154, 160), (160, 154, 691, 692), (165, 159, 160, 166), (166, 160, 692, 693), (171, 165, 166, 172), (172, 166, 693, 694), (177, 171, 172, 178), (178, 172, 694, 695), (183, 177, 178, 184), (184, 178, 695, 696), (189, 183, 184, 190), (190, 184, 696, 697), (195, 189, 190, 196), (196, 190, 697, 698), (201, 195, 196, 202), (202, 196, 698, 699), (14, 201, 202, 16), (16, 202, 699, 668), (12, 486, 489, 18), (11, 17, 23, 29, 35, 41, 47, 53, 59, 65, 71, 77, 83, 89, 95, 101, 107, 113, 119, 125, 131, 137, 143, 149, 155, 161, 167, 173, 179, 185, 191, 197), (198, 570, 486, 12), (14, 21, 572, 576), (20, 15, 200, 194, 188, 182, 176, 170, 164, 158, 152, 146, 140, 134, 128, 122, 116, 110, 104, 98, 92, 86, 80, 74, 68, 62, 56, 50, 44, 38, 32, 26), (201, 14, 576, 665), (18, 489, 492, 24), (21, 27, 578, 572), (24, 492, 495, 30), (27, 33, 581, 578), (30, 495, 0, 36), (33, 39, 584, 581), (36, 0, 1, 42), (39, 45, 587, 584), (42, 1, 2, 48), (45, 51, 590, 587), (48, 2, 503, 54), (51, 57, 593, 590), (54, 503, 509, 60), (57, 63, 596, 593), (60, 509, 512, 66), (63, 69, 599, 596), (66, 512, 515, 72), (69, 75, 602, 599), (72, 515, 518, 78), (75, 81, 605, 602), (78, 518, 521, 84), (81, 87, 608, 605), (84, 521, 524, 90), (87, 93, 611, 608), (90, 524, 3, 96), (93, 99, 614, 611), (96, 3, 4, 102), (99, 105, 617, 614), (102, 4, 5, 108), (105, 111, 620, 617), (108, 5, 6, 114), (111, 117, 623, 620), (114, 6, 7, 120), (117, 123, 626, 623), (120, 7, 532, 126), (123, 129, 629, 626), (126, 532, 538, 132), (129, 135, 632, 629), (132, 538, 541, 138), (135, 141, 635, 632), (138, 541, 544, 144), (141, 147, 638, 635), (144, 544, 547, 150), (147, 153, 641, 638), (150, 547, 550, 156), (153, 159, 644, 641), (156, 550, 553, 162), (159, 165, 647, 644), (162, 553, 8, 168), (165, 171, 650, 647), (168, 8, 9, 174), (171, 177, 653, 650), (174, 9, 10, 180), (177, 183, 656, 653), (180, 10, 561, 186), (183, 189, 659, 656), (186, 561, 567, 192), (189, 195, 662, 659), (192, 567, 570, 198), (195, 201, 665, 662), (279, 286, 210, 205), (204, 494, 365, 280), (495, 203, 211, 0), (0, 211, 214, 1), (286, 289, 213, 210), (1, 214, 217, 2), (289, 292, 216, 213), (2, 217, 219, 503), (292, 296, 220, 216), (221, 295, 382, 501), (302, 309, 233, 228), (227, 523, 407, 303), (524, 226, 234, 3), (3, 234, 237, 4), (309, 312, 236, 233), (4, 237, 240, 5), (312, 315, 239, 236), (5, 240, 243, 6), (315, 318, 242, 239), (6, 243, 246, 7), (318, 321, 245, 242), (7, 246, 248, 532), (321, 325, 249, 245), (250, 324, 430, 530), (331, 338, 262, 257), (256, 552, 455, 332), (553, 255, 263, 8), (8, 263, 266, 9), (338, 341, 265, 262), (9, 266, 269, 10), (341, 344, 268, 265), (10, 269, 271, 561), (344, 348, 272, 268), (273, 347, 472, 559), (364, 372, 285, 278), (372, 375, 288, 285), (375, 378, 291, 288), (378, 383, 294, 291), (406, 414, 308, 301), (414, 417, 311, 308), (417, 420, 314, 311), (420, 423, 317, 314), (423, 426, 320, 317), (426, 431, 323, 320), (454, 462, 337, 330), (462, 465, 340, 337), (465, 468, 343, 340), (468, 473, 346, 343), (354, 360, 362, 496, 491, 488, 485, 569, 566, 560, 471, 480, 483, 356), (573, 579, 359, 353), (575, 573, 353, 357), (666, 575, 357, 482), (579, 582, 363, 359), (582, 585, 371, 363), (585, 588, 374, 371), (588, 591, 377, 374), (591, 594, 380, 377), (390, 393, 396, 399, 402, 404, 525, 520, 517, 514, 511, 508, 502, 381), (594, 597, 389, 380), (597, 600, 392, 389), (600, 603, 395, 392), (603, 606, 398, 395), (606, 609, 401, 398), (609, 612, 405, 401), (612, 615, 413, 405), (615, 618, 416, 413), (618, 621, 419, 416), (621, 624, 422, 419), (624, 627, 425, 422), (627, 630, 428, 425), (438, 441, 444, 447, 450, 452, 554, 549, 546, 543, 540, 537, 531, 429), (630, 633, 437, 428), (633, 636, 440, 437), (636, 639, 443, 440), (639, 642, 446, 443), (642, 645, 449, 446), (645, 648, 453, 449), (648, 651, 461, 453), (651, 654, 464, 461), (654, 657, 467, 464), (657, 660, 470, 467), (660, 663, 479, 470), (663, 666, 482, 479), (15, 20, 669, 668), (20, 26, 670, 669), (26, 32, 671, 670), (32, 38, 672, 671), (38, 44, 673, 672), (44, 50, 674, 673), (50, 56, 675, 674), (56, 62, 676, 675), (62, 68, 677, 676), (68, 74, 678, 677), (74, 80, 679, 678), (80, 86, 680, 679), (86, 92, 681, 680), (92, 98, 682, 681), (98, 104, 683, 682), (104, 110, 684, 683), (110, 116, 685, 684), (116, 122, 686, 685), (122, 128, 687, 686), (128, 134, 688, 687), (134, 140, 689, 688), (140, 146, 690, 689), (146, 152, 691, 690), (152, 158, 692, 691), (158, 164, 693, 692), (164, 170, 694, 693), (170, 176, 695, 694), (176, 182, 696, 695), (182, 188, 697, 696), (188, 194, 698, 697), (194, 200, 699, 698), (200, 15, 668, 699)])
me_cylinder.polygons.foreach_set('use_smooth', [True] * 655)
_k = {(12, 18): 1.0, (11, 17): 1.0, (18, 24): 1.0, (17, 23): 1.0, (24, 30): 1.0, (23, 29): 1.0, (30, 36): 1.0, (29, 35): 1.0, (203, 211): 1.0, (205, 210): 1.0, (36, 42): 1.0, (35, 41): 1.0, (211, 214): 1.0, (210, 213): 1.0, (42, 48): 1.0, (41, 47): 1.0, (214, 217): 1.0, (213, 216): 1.0, (48, 54): 1.0, (47, 53): 1.0, (217, 219): 1.0, (216, 220): 1.0, (54, 60): 1.0, (53, 59): 1.0, (60, 66): 1.0, (59, 65): 1.0, (66, 72): 1.0, (65, 71): 1.0, (72, 78): 1.0, (71, 77): 1.0, (78, 84): 1.0, (77, 83): 1.0, (84, 90): 1.0, (83, 89): 1.0, (90, 96): 1.0, (89, 95): 1.0, (226, 234): 1.0, (228, 233): 1.0, (96, 102): 1.0, (95, 101): 1.0, (234, 237): 1.0, (233, 236): 1.0, (102, 108): 1.0, (101, 107): 1.0, (237, 240): 1.0, (236, 239): 1.0, (108, 114): 1.0, (107, 113): 1.0, (240, 243): 1.0, (239, 242): 1.0, (114, 120): 1.0, (113, 119): 1.0, (243, 246): 1.0, (242, 245): 1.0, (120, 126): 1.0, (119, 125): 1.0, (246, 248): 1.0, (245, 249): 1.0, (126, 132): 1.0, (125, 131): 1.0, (132, 138): 1.0, (131, 137): 1.0, (138, 144): 1.0, (137, 143): 1.0, (144, 150): 1.0, (143, 149): 1.0, (150, 156): 1.0, (149, 155): 1.0, (156, 162): 1.0, (155, 161): 1.0, (162, 168): 1.0, (161, 167): 1.0, (255, 263): 1.0, (257, 262): 1.0, (168, 174): 1.0, (167, 173): 1.0, (263, 266): 1.0, (262, 265): 1.0, (174, 180): 1.0, (173, 179): 1.0, (266, 269): 1.0, (265, 268): 1.0, (180, 186): 1.0, (179, 185): 1.0, (269, 271): 1.0, (268, 272): 1.0, (186, 192): 1.0, (185, 191): 1.0, (192, 198): 1.0, (191, 197): 1.0, (12, 198): 1.0, (11, 197): 1.0, (279, 286): 0.42283, (278, 285): 0.42283, (286, 289): 0.42283, (285, 288): 0.42283, (289, 292): 0.42283, (288, 291): 0.42283, (292, 296): 0.42283, (291, 294): 0.42283, (302, 309): 0.42283, (301, 308): 0.42283, (309, 312): 0.42283, (308, 311): 0.42283, (312, 315): 0.42283, (311, 314): 0.42283, (315, 318): 0.42283, (314, 317): 0.42283, (318, 321): 0.42283, (317, 320): 0.42283, (321, 325): 0.42283, (320, 323): 0.42283, (331, 338): 0.42283, (330, 337): 0.42283, (338, 341): 0.42283, (337, 340): 0.42283, (341, 344): 0.42283, (340, 343): 0.42283, (344, 348): 0.42283, (343, 346): 0.42283, (354, 356): 0.42283, (353, 357): 0.42283, (354, 360): 0.42283, (353, 359): 0.42283, (360, 362): 0.42283, (359, 363): 0.42283, (364, 372): 0.42283, (363, 371): 0.42283, (372, 375): 0.42283, (371, 374): 0.42283, (375, 378): 0.42283, (374, 377): 0.42283, (378, 383): 0.42283, (377, 380): 0.42283, (381, 390): 0.42283, (380, 389): 0.42283, (390, 393): 0.42283, (389, 392): 0.42283, (393, 396): 0.42283, (392, 395): 0.42283, (396, 399): 0.42283, (395, 398): 0.42283, (399, 402): 0.42283, (398, 401): 0.42283, (402, 404): 0.42283, (401, 405): 0.42283, (406, 414): 0.42283, (405, 413): 0.42283, (414, 417): 0.42283, (413, 416): 0.42283, (417, 420): 0.42283, (416, 419): 0.42283, (420, 423): 0.42283, (419, 422): 0.42283, (423, 426): 0.42283, (422, 425): 0.42283, (426, 431): 0.42283, (425, 428): 0.42283, (429, 438): 0.42283, (428, 437): 0.42283, (438, 441): 0.42283, (437, 440): 0.42283, (441, 444): 0.42283, (440, 443): 0.42283, (444, 447): 0.42283, (443, 446): 0.42283, (447, 450): 0.42283, (446, 449): 0.42283, (450, 452): 0.42283, (449, 453): 0.42283, (454, 462): 0.42283, (453, 461): 0.42283, (462, 465): 0.42283, (461, 464): 0.42283, (465, 468): 0.42283, (464, 467): 0.42283, (468, 473): 0.42283, (467, 470): 0.42283, (471, 480): 0.42283, (470, 479): 0.42283, (480, 483): 0.42283, (479, 482): 0.42283, (356, 483): 0.42283, (357, 482): 0.42283, (573, 575): 0.42283, (572, 576): 0.42283, (573, 579): 0.42283, (572, 578): 0.42283, (579, 582): 0.42283, (578, 581): 0.42283, (582, 585): 0.42283, (581, 584): 0.42283, (585, 588): 0.42283, (584, 587): 0.42283, (588, 591): 0.42283, (587, 590): 0.42283, (591, 594): 0.42283, (590, 593): 0.42283, (594, 597): 0.42283, (593, 596): 0.42283, (597, 600): 0.42283, (596, 599): 0.42283, (600, 603): 0.42283, (599, 602): 0.42283, (603, 606): 0.42283, (602, 605): 0.42283, (606, 609): 0.42283, (605, 608): 0.42283, (609, 612): 0.42283, (608, 611): 0.42283, (612, 615): 0.42283, (611, 614): 0.42283, (615, 618): 0.42283, (614, 617): 0.42283, (618, 621): 0.42283, (617, 620): 0.42283, (621, 624): 0.42283, (620, 623): 0.42283, (624, 627): 0.42283, (623, 626): 0.42283, (627, 630): 0.42283, (626, 629): 0.42283, (630, 633): 0.42283, (629, 632): 0.42283, (633, 636): 0.42283, (632, 635): 0.42283, (636, 639): 0.42283, (635, 638): 0.42283, (639, 642): 0.42283, (638, 641): 0.42283, (642, 645): 0.42283, (641, 644): 0.42283, (645, 648): 0.42283, (644, 647): 0.42283, (648, 651): 0.42283, (647, 650): 0.42283, (651, 654): 0.42283, (650, 653): 0.42283, (654, 657): 0.42283, (653, 656): 0.42283, (657, 660): 0.42283, (656, 659): 0.42283, (660, 663): 0.42283, (659, 662): 0.42283, (663, 666): 0.42283, (662, 665): 0.42283, (575, 666): 0.42283, (576, 665): 0.42283, (14, 21): 1.0, (668, 669): 1.0, (21, 27): 1.0, (669, 670): 1.0, (27, 33): 1.0, (670, 671): 1.0, (33, 39): 1.0, (671, 672): 1.0, (39, 45): 1.0, (672, 673): 1.0, (45, 51): 1.0, (673, 674): 1.0, (51, 57): 1.0, (674, 675): 1.0, (57, 63): 1.0, (675, 676): 1.0, (63, 69): 1.0, (676, 677): 1.0, (69, 75): 1.0, (677, 678): 1.0, (75, 81): 1.0, (678, 679): 1.0, (81, 87): 1.0, (679, 680): 1.0, (87, 93): 1.0, (680, 681): 1.0, (93, 99): 1.0, (681, 682): 1.0, (99, 105): 1.0, (682, 683): 1.0, (105, 111): 1.0, (683, 684): 1.0, (111, 117): 1.0, (684, 685): 1.0, (117, 123): 1.0, (685, 686): 1.0, (123, 129): 1.0, (686, 687): 1.0, (129, 135): 1.0, (687, 688): 1.0, (135, 141): 1.0, (688, 689): 1.0, (141, 147): 1.0, (689, 690): 1.0, (147, 153): 1.0, (690, 691): 1.0, (153, 159): 1.0, (691, 692): 1.0, (159, 165): 1.0, (692, 693): 1.0, (165, 171): 1.0, (693, 694): 1.0, (171, 177): 1.0, (694, 695): 1.0, (177, 183): 1.0, (695, 696): 1.0, (183, 189): 1.0, (696, 697): 1.0, (189, 195): 1.0, (697, 698): 1.0, (195, 201): 1.0, (698, 699): 1.0, (14, 201): 1.0, (668, 699): 1.0, (15, 20): 1.0, (20, 26): 1.0, (26, 32): 1.0, (32, 38): 1.0, (38, 44): 1.0, (44, 50): 1.0, (50, 56): 1.0, (56, 62): 1.0, (62, 68): 1.0, (68, 74): 1.0, (74, 80): 1.0, (80, 86): 1.0, (86, 92): 1.0, (92, 98): 1.0, (98, 104): 1.0, (104, 110): 1.0, (110, 116): 1.0, (116, 122): 1.0, (122, 128): 1.0, (128, 134): 1.0, (134, 140): 1.0, (140, 146): 1.0, (146, 152): 1.0, (152, 158): 1.0, (158, 164): 1.0, (164, 170): 1.0, (170, 176): 1.0, (176, 182): 1.0, (182, 188): 1.0, (188, 194): 1.0, (194, 200): 1.0, (15, 200): 1.0}
me_cylinder.attributes.new('crease_edge', 'FLOAT', 'EDGE').data.foreach_set('value', [_k.get((min(e.vertices), max(e.vertices)), 0.0) for e in me_cylinder.edges])
_uv = me_cylinder.uv_layers.new(name='UVMap')
_uv.uv.foreach_set('vector', [0.9015, 0.9925, 0.9062, 0.9947, 0.8987, 0.9914, 0.9013, 1.0, 0.7836, 0.8654, 0.8334, 0.9224, 0.8987, 0.9914, 0.9062, 0.9947, 0.3861, 0.4408, 0.3891, 0.4448, 0.3859, 0.4475, 0.3813, 0.4465, 0.786, 0.9925, 0.7862, 1.0, 0.7824, 0.9995, 0.7813, 0.9947, 0.4784, 0.3027, 0.4818, 0.2961, 0.4846, 0.2967, 0.4832, 0.304, 0.7071, 0.8354, 0.7813, 0.9947, 0.7824, 0.9995, 0.7376, 0.9041, 0.589, 0.9925, 0.5938, 0.9947, 0.5906, 0.9864, 0.5888, 1.0, 0.542, 0.7869, 0.5632, 0.8746, 0.5906, 0.9864, 0.5938, 0.9947, 0.3742, 0.05121, 0.3768, 0.04693, 0.3804, 0.04889, 0.3813, 0.05351, 0.411, 0.9925, 0.4112, 1.0, 0.4074, 0.9995, 0.4062, 0.9947, 0.1258, 0.05121, 0.1187, 0.05351, 0.1171, 0.05113, 0.1232, 0.04693, 0.3446, 0.7869, 0.4062, 0.9947, 0.4074, 0.9995, 0.3691, 0.8746, 0.214, 0.9925, 0.2188, 0.9947, 0.2163, 0.9895, 0.2138, 1.0, 0.1795, 0.8354, 0.1947, 0.9041, 0.2163, 0.9895, 0.2188, 0.9947, 0.02162, 0.3027, 0.01678, 0.304, 0.01557, 0.3, 0.01823, 0.2961, 0.09853, 0.9925, 0.0987, 1.0, 0.09492, 0.9995, 0.09375, 0.9947, 0.1139, 0.4408, 0.1187, 0.4465, 0.1171, 0.4489, 0.1109, 0.4448, 0.1029, 0.8654, 0.09375, 0.9947, 0.09492, 0.9995, 0.0989, 0.9224, 0.3731, 0.4213, 0.3737, 0.4224, 0.3694, 0.427, 0.3672, 0.4255, 0.3766, 0.4265, 0.4343, 0.4982, 0.3694, 0.427, 0.3737, 0.4224, 0.486, 0.5508, 0.3672, 0.4255, 0.3694, 0.427, 0.4343, 0.4982, 0.4553, 0.2982, 0.457, 0.2912, 0.4729, 0.3248, 0.4566, 0.2983, 0.5284, 0.4461, 0.5005, 0.3767, 0.4729, 0.3248, 0.457, 0.2912, 0.4615, 0.2994, 0.4566, 0.2983, 0.4729, 0.3248, 0.5005, 0.3767, 0.3611, 0.07076, 0.3619, 0.06975, 0.3678, 0.07197, 0.3672, 0.07453, 0.3646, 0.06553, 0.397, 0.1809, 0.3678, 0.07197, 0.3619, 0.06975, 0.4171, 0.2773, 0.3672, 0.07453, 0.3678, 0.07197, 0.397, 0.1809, 0.1389, 0.07076, 0.1328, 0.07453, 0.1454, 0.1155, 0.1381, 0.06975, 0.193, 0.2773, 0.1626, 0.1809, 0.1454, 0.1155, 0.1328, 0.07453, 0.1354, 0.06553, 0.1381, 0.06975, 0.1454, 0.1155, 0.1626, 0.1809, 0.04466, 0.2982, 0.0434, 0.2983, 0.04082, 0.2926, 0.04302, 0.2912, 0.03852, 0.2994, 0.05913, 0.3767, 0.04082, 0.2926, 0.0434, 0.2983, 0.08178, 0.4461, 0.04302, 0.2912, 0.04082, 0.2926, 0.05913, 0.3767, 0.1269, 0.4213, 0.1328, 0.4255, 0.1295, 0.4523, 0.1263, 0.4224, 0.1242, 0.5508, 0.1253, 0.4982, 0.1295, 0.4523, 0.1328, 0.4255, 0.1234, 0.4265, 0.1263, 0.4224, 0.1295, 0.4523, 0.1253, 0.4982, 0.3773, 0.4139, 0.3342, 0.3824, 0.3436, 0.3849, 0.4024, 0.4229, 0.3339, 0.3756, 0.3403, 0.3783, 0.3436, 0.3849, 0.3342, 0.3824, 0.3436, 0.3772, 0.3384, 0.3823, 0.3436, 0.3849, 0.3403, 0.3783, 0.3949, 0.4197, 0.4024, 0.4229, 0.3436, 0.3849, 0.3384, 0.3823, 0.3981, 0.2795, 0.4046, 0.2771, 0.4082, 0.2854, 0.4031, 0.2844, 0.4343, 0.3164, 0.4473, 0.3343, 0.4082, 0.2854, 0.4046, 0.2771, 0.4432, 0.3287, 0.4061, 0.281, 0.4082, 0.2854, 0.4473, 0.3343, 0.4034, 0.2878, 0.4031, 0.2844, 0.4082, 0.2854, 0.4061, 0.281, 0.3644, 0.1753, 0.3401, 0.1215, 0.3402, 0.1259, 0.3667, 0.1913, 0.3339, 0.1244, 0.334, 0.1175, 0.3402, 0.1259, 0.3401, 0.1215, 0.3317, 0.1148, 0.3384, 0.1177, 0.3402, 0.1259, 0.334, 0.1175, 0.3637, 0.1819, 0.3667, 0.1913, 0.3402, 0.1259, 0.3384, 0.1177, 0.1661, 0.1244, 0.1599, 0.1215, 0.1649, 0.1254, 0.166, 0.1174, 0.1779, 0.1753, 0.1905, 0.1913, 0.1649, 0.1254, 0.1599, 0.1215, 0.1861, 0.1819, 0.1616, 0.1177, 0.1649, 0.1254, 0.1905, 0.1913, 0.1683, 0.1148, 0.166, 0.1174, 0.1649, 0.1254, 0.1616, 0.1177, 0.1081, 0.3164, 0.09542, 0.2771, 0.09692, 0.2857, 0.1098, 0.3343, 0.1019, 0.2795, 0.0969, 0.2844, 0.09692, 0.2857, 0.09542, 0.2771, 0.09664, 0.2878, 0.0939, 0.281, 0.09692, 0.2857, 0.0969, 0.2844, 0.1066, 0.3287, 0.1098, 0.3343, 0.09692, 0.2857, 0.0939, 0.281, 0.1661, 0.3756, 0.1658, 0.3824, 0.1618, 0.3846, 0.1597, 0.3783, 0.1692, 0.4139, 0.1548, 0.4229, 0.1618, 0.3846, 0.1658, 0.3824, 0.155, 0.4197, 0.1616, 0.3823, 0.1618, 0.3846, 0.1548, 0.4229, 0.1564, 0.3772, 0.1597, 0.3783, 0.1618, 0.3846, 0.1616, 0.3823, 0.8516, 0.7191, 0.9062, 0.75, 0.8995, 0.7456, 0.8695, 0.7261, 0.9016, 0.7425, 0.9065, 0.75, 0.8995, 0.7456, 0.9062, 0.75, 0.8657, 0.7242, 0.8695, 0.7261, 0.8995, 0.7456, 0.9065, 0.75, 0.7455, 0.7089, 0.7569, 0.7197, 0.7763, 0.7439, 0.7813, 0.75, 0.7502, 0.716, 0.781, 0.75, 0.7763, 0.7439, 0.7569, 0.7197, 0.7859, 0.7425, 0.7813, 0.75, 0.7763, 0.7439, 0.781, 0.75, 0.5694, 0.6924, 0.5937, 0.75, 0.5907, 0.7424, 0.5772, 0.7092, 0.5891, 0.7425, 0.594, 0.75, 0.5907, 0.7424, 0.5937, 0.75, 0.5805, 0.7062, 0.5772, 0.7092, 0.5907, 0.7424, 0.594, 0.75, 0.3822, 0.6924, 0.3905, 0.7092, 0.403, 0.7418, 0.4062, 0.75, 0.3842, 0.7062, 0.406, 0.75, 0.403, 0.7418, 0.3905, 0.7092, 0.4109, 0.7425, 0.4062, 0.75, 0.403, 0.7418, 0.406, 0.75, 0.206, 0.7089, 0.2188, 0.75, 0.2173, 0.7444, 0.2108, 0.7197, 0.2141, 0.7425, 0.219, 0.75, 0.2173, 0.7444, 0.2188, 0.75, 0.2145, 0.716, 0.2108, 0.7197, 0.2173, 0.7444, 0.219, 0.75, 0.09997, 0.7191, 0.0982, 0.7261, 0.09457, 0.7452, 0.09375, 0.75, 0.1007, 0.7242, 0.09346, 0.75, 0.09457, 0.7452, 0.0982, 0.7261, 0.09844, 0.7425, 0.09375, 0.75, 0.09457, 0.7452, 0.09346, 0.75, 1.0, 0.5075, 0.9688, 0.5075, 0.9688, 0.5, 0.9999, 0.5, 0.75, 0.49, 0.7968, 0.4854, 0.7954, 0.4783, 0.75, 0.4828, 0.9688, 0.5075, 0.9375, 0.5075, 0.9375, 0.5, 0.9688, 0.5, 0.7968, 0.4854, 0.8418, 0.4717, 0.8391, 0.465, 0.7954, 0.4783, 0.9375, 0.5075, 0.9062, 0.5075, 0.9062, 0.5, 0.9375, 0.5, 0.8418, 0.4717, 0.8833, 0.4495, 0.8793, 0.4435, 0.8391, 0.465, 0.9062, 0.5075, 0.875, 0.5075, 0.875, 0.5, 0.9062, 0.5, 0.8833, 0.4495, 0.9197, 0.4197, 0.9146, 0.4146, 0.8793, 0.4435, 0.875, 0.9925, 0.9015, 0.9925, 0.9013, 1.0, 0.875, 1.0, 0.4197, 0.4197, 0.3891, 0.4448, 0.3861, 0.4408, 0.4162, 0.4162, 0.875, 0.5075, 0.8438, 0.5075, 0.8438, 0.5, 0.875, 0.5, 0.9197, 0.4197, 0.9495, 0.3833, 0.9435, 0.3793, 0.9146, 0.4146, 0.8438, 0.9925, 0.875, 0.9925, 0.875, 1.0, 0.8438, 1.0, 0.4495, 0.3833, 0.4197, 0.4197, 0.4162, 0.4162, 0.4454, 0.3806, 0.8438, 0.5075, 0.8125, 0.5075, 0.8125, 0.5, 0.8438, 0.5, 0.9495, 0.3833, 0.9717, 0.3418, 0.965, 0.3391, 0.9435, 0.3793, 0.8125, 0.9925, 0.8438, 0.9925, 0.8438, 1.0, 0.8125, 1.0, 0.4717, 0.3418, 0.4495, 0.3833, 0.4454, 0.3806, 0.4671, 0.3399, 0.8125, 0.5075, 0.7812, 0.5075, 0.7813, 0.5, 0.8125, 0.5, 0.9717, 0.3418, 0.9854, 0.2968, 0.9783, 0.2954, 0.965, 0.3391, 0.786, 0.9925, 0.8125, 0.9925, 0.8125, 1.0, 0.7862, 1.0, 0.4832, 0.304, 0.4717, 0.3418, 0.4671, 0.3399, 0.4784, 0.3027, 0.7812, 0.5075, 0.75, 0.5075, 0.75, 0.5, 0.7813, 0.5, 0.9854, 0.2968, 0.99, 0.25, 0.9828, 0.25, 0.9783, 0.2954, 0.75, 0.5075, 0.7188, 0.5075, 0.7188, 0.5, 0.75, 0.5, 0.99, 0.25, 0.9854, 0.2032, 0.9783, 0.2046, 0.9828, 0.25, 0.7188, 0.5075, 0.6875, 0.5075, 0.6875, 0.5, 0.7188, 0.5, 0.9854, 0.2032, 0.9717, 0.1582, 0.965, 0.1609, 0.9783, 0.2046, 0.6875, 0.5075, 0.6562, 0.5075, 0.6562, 0.5, 0.6875, 0.5, 0.9717, 0.1582, 0.9495, 0.1167, 0.9435, 0.1207, 0.965, 0.1609, 0.6562, 0.5075, 0.625, 0.5075, 0.625, 0.5, 0.6562, 0.5, 0.9495, 0.1167, 0.9197, 0.08031, 0.9146, 0.08541, 0.9435, 0.1207, 0.625, 0.5075, 0.5937, 0.5075, 0.5938, 0.5, 0.625, 0.5, 0.9197, 0.08031, 0.8833, 0.05046, 0.8793, 0.05646, 0.9146, 0.08541, 0.5937, 0.5075, 0.5625, 0.5075, 0.5625, 0.5, 0.5938, 0.5, 0.8833, 0.05046, 0.8418, 0.02829, 0.8391, 0.03495, 0.8793, 0.05646, 0.5625, 0.9925, 0.589, 0.9925, 0.5888, 1.0, 0.5625, 1.0, 0.3418, 0.02828, 0.3768, 0.04693, 0.3742, 0.05121, 0.3399, 0.0329, 0.5625, 0.5075, 0.5312, 0.5075, 0.5312, 0.5, 0.5625, 0.5, 0.8418, 0.02829, 0.7968, 0.01463, 0.7954, 0.02171, 0.8391, 0.03495, 0.5312, 0.9925, 0.5625, 0.9925, 0.5625, 1.0, 0.5312, 1.0, 0.2968, 0.01463, 0.3418, 0.02828, 0.3399, 0.0329, 0.2958, 0.01953, 0.5312, 0.5075, 0.5, 0.5075, 0.5, 0.5, 0.5312, 0.5, 0.7968, 0.01463, 0.75, 0.01002, 0.75, 0.01723, 0.7954, 0.02171, 0.5, 0.9925, 0.5312, 0.9925, 0.5312, 1.0, 0.5, 1.0, 0.25, 0.01001, 0.2968, 0.01463, 0.2958, 0.01953, 0.25, 0.01501, 0.5, 0.5075, 0.4687, 0.5075, 0.4687, 0.5, 0.5, 0.5, 0.75, 0.01002, 0.7032, 0.01463, 0.7046, 0.02171, 0.75, 0.01723, 0.4687, 0.9925, 0.5, 0.9925, 0.5, 1.0, 0.4687, 1.0, 0.2032, 0.01463, 0.25, 0.01001, 0.25, 0.01501, 0.2042, 0.01953, 0.4687, 0.5075, 0.4375, 0.5075, 0.4375, 0.5, 0.4687, 0.5, 0.7032, 0.01463, 0.6582, 0.02829, 0.6609, 0.03495, 0.7046, 0.02171, 0.4375, 0.9925, 0.4687, 0.9925, 0.4687, 1.0, 0.4375, 1.0, 0.1582, 0.02828, 0.2032, 0.01463, 0.2042, 0.01953, 0.1601, 0.0329, 0.4375, 0.5075, 0.4062, 0.5075, 0.4062, 0.5, 0.4375, 0.5, 0.6582, 0.02829, 0.6167, 0.05046, 0.6207, 0.05646, 0.6609, 0.03495, 0.411, 0.9925, 0.4375, 0.9925, 0.4375, 1.0, 0.4112, 1.0, 0.1232, 0.04693, 0.1582, 0.02828, 0.1601, 0.0329, 0.1258, 0.05121, 0.4062, 0.5075, 0.375, 0.5075, 0.375, 0.5, 0.4062, 0.5, 0.6167, 0.05046, 0.5803, 0.08031, 0.5854, 0.08541, 0.6207, 0.05646, 0.375, 0.5075, 0.3437, 0.5075, 0.3438, 0.5, 0.375, 0.5, 0.5803, 0.08031, 0.5505, 0.1167, 0.5565, 0.1207, 0.5854, 0.08541, 0.3437, 0.5075, 0.3125, 0.5075, 0.3125, 0.5, 0.3438, 0.5, 0.5505, 0.1167, 0.5283, 0.1582, 0.535, 0.1609, 0.5565, 0.1207, 0.3125, 0.5075, 0.2812, 0.5075, 0.2812, 0.5, 0.3125, 0.5, 0.5283, 0.1582, 0.5146, 0.2032, 0.5217, 0.2046, 0.535, 0.1609, 0.2812, 0.5075, 0.25, 0.5075, 0.25, 0.5, 0.2812, 0.5, 0.5146, 0.2032, 0.51, 0.25, 0.5172, 0.25, 0.5217, 0.2046, 0.25, 0.5075, 0.2188, 0.5075, 0.2188, 0.5, 0.25, 0.5, 0.51, 0.25, 0.5146, 0.2968, 0.5217, 0.2954, 0.5172, 0.25, 0.2188, 0.5075, 0.1875, 0.5075, 0.1875, 0.5, 0.2188, 0.5, 0.5146, 0.2968, 0.5283, 0.3418, 0.535, 0.3391, 0.5217, 0.2954, 0.1875, 0.9925, 0.214, 0.9925, 0.2138, 1.0, 0.1875, 1.0, 0.02829, 0.3418, 0.01678, 0.304, 0.02162, 0.3027, 0.0329, 0.3399, 0.1875, 0.5075, 0.1562, 0.5075, 0.1562, 0.5, 0.1875, 0.5, 0.5283, 0.3418, 0.5505, 0.3833, 0.5565, 0.3793, 0.535, 0.3391, 0.1562, 0.9925, 0.1875, 0.9925, 0.1875, 1.0, 0.1562, 1.0, 0.05046, 0.3833, 0.02829, 0.3418, 0.0329, 0.3399, 0.05462, 0.3806, 0.1562, 0.5075, 0.125, 0.5075, 0.125, 0.5, 0.1562, 0.5, 0.5505, 0.3833, 0.5803, 0.4197, 0.5854, 0.4146, 0.5565, 0.3793, 0.125, 0.9925, 0.1562, 0.9925, 0.1562, 1.0, 0.125, 1.0, 0.0803, 0.4197, 0.05046, 0.3833, 0.05462, 0.3806, 0.08384, 0.4162, 0.125, 0.5075, 0.09375, 0.5075, 0.09375, 0.5, 0.125, 0.5, 0.5803, 0.4197, 0.6167, 0.4495, 0.6207, 0.4435, 0.5854, 0.4146, 0.09853, 0.9925, 0.125, 0.9925, 0.125, 1.0, 0.0987, 1.0, 0.1109, 0.4448, 0.0803, 0.4197, 0.08384, 0.4162, 0.1139, 0.4408, 0.09375, 0.5075, 0.0625, 0.5075, 0.0625, 0.5, 0.09375, 0.5, 0.6167, 0.4495, 0.6582, 0.4717, 0.6609, 0.465, 0.6207, 0.4435, 0.0625, 0.5075, 0.03125, 0.5075, 0.03125, 0.5, 0.0625, 0.5, 0.6582, 0.4717, 0.7032, 0.4854, 0.7046, 0.4783, 0.6609, 0.465, 0.03125, 0.5075, 0.0, 0.5075, 0.000138, 0.5, 0.03125, 0.5, 0.7032, 0.4854, 0.75, 0.49, 0.75, 0.4828, 0.7046, 0.4783, 0.404, 0.404, 0.3766, 0.4265, 0.3737, 0.4224, 0.4004, 0.4004, 0.4004, 0.4004, 0.3737, 0.4224, 0.3731, 0.4213, 0.3995, 0.3995, 0.4311, 0.371, 0.404, 0.404, 0.4004, 0.4004, 0.4269, 0.3682, 0.4269, 0.3682, 0.4004, 0.4004, 0.3995, 0.3995, 0.4258, 0.3675, 0.4512, 0.3333, 0.4311, 0.371, 0.4269, 0.3682, 0.4466, 0.3314, 0.4466, 0.3314, 0.4269, 0.3682, 0.4258, 0.3675, 0.4454, 0.3309, 0.4615, 0.2994, 0.4512, 0.3333, 0.4466, 0.3314, 0.4566, 0.2983, 0.4566, 0.2983, 0.4466, 0.3314, 0.4454, 0.3309, 0.4553, 0.2982, 0.3333, 0.04881, 0.3646, 0.06553, 0.3619, 0.06975, 0.3314, 0.05344, 0.3314, 0.05344, 0.3619, 0.06975, 0.3611, 0.07076, 0.3309, 0.05461, 0.2925, 0.03642, 0.3333, 0.04881, 0.3314, 0.05344, 0.2915, 0.04134, 0.2915, 0.04134, 0.3314, 0.05344, 0.3309, 0.05461, 0.2913, 0.04257, 0.25, 0.03224, 0.2925, 0.03642, 0.2915, 0.04134, 0.25, 0.03725, 0.25, 0.03725, 0.2915, 0.04134, 0.2913, 0.04257, 0.25, 0.03851, 0.2075, 0.03642, 0.25, 0.03224, 0.25, 0.03725, 0.2085, 0.04134, 0.2085, 0.04134, 0.25, 0.03725, 0.25, 0.03851, 0.2087, 0.04257, 0.1667, 0.04881, 0.2075, 0.03642, 0.2085, 0.04134, 0.1686, 0.05344, 0.1686, 0.05344, 0.2085, 0.04134, 0.2087, 0.04257, 0.1691, 0.05461, 0.1354, 0.06553, 0.1667, 0.04881, 0.1686, 0.05344, 0.1381, 0.06975, 0.1381, 0.06975, 0.1686, 0.05344, 0.1691, 0.05461, 0.1389, 0.07076, 0.04881, 0.3333, 0.03852, 0.2994, 0.0434, 0.2983, 0.05344, 0.3314, 0.05344, 0.3314, 0.0434, 0.2983, 0.04466, 0.2982, 0.05461, 0.3309, 0.06894, 0.371, 0.04881, 0.3333, 0.05344, 0.3314, 0.0731, 0.3682, 0.0731, 0.3682, 0.05344, 0.3314, 0.05461, 0.3309, 0.07415, 0.3675, 0.09602, 0.404, 0.06894, 0.371, 0.0731, 0.3682, 0.09956, 0.4004, 0.09956, 0.4004, 0.0731, 0.3682, 0.07415, 0.3675, 0.1005, 0.3995, 0.1234, 0.4265, 0.09602, 0.404, 0.09956, 0.4004, 0.1263, 0.4224, 0.1263, 0.4224, 0.09956, 0.4004, 0.1005, 0.3995, 0.1269, 0.4213, 0.3766, 0.4265, 0.3861, 0.4408, 0.3813, 0.4465, 0.4343, 0.4982, 0.4343, 0.4982, 0.8334, 0.9224, 0.7836, 0.8654, 0.486, 0.5508, 0.5284, 0.4461, 0.7071, 0.8354, 0.7376, 0.9041, 0.5005, 0.3767, 0.5005, 0.3767, 0.4818, 0.2961, 0.4784, 0.3027, 0.4615, 0.2994, 0.3646, 0.06553, 0.3742, 0.05121, 0.3813, 0.05351, 0.397, 0.1809, 0.397, 0.1809, 0.5632, 0.8746, 0.542, 0.7869, 0.4171, 0.2773, 0.193, 0.2773, 0.3446, 0.7869, 0.3691, 0.8746, 0.1626, 0.1809, 0.1626, 0.1809, 0.1187, 0.05351, 0.1258, 0.05121, 0.1354, 0.06553, 0.03852, 0.2994, 0.02162, 0.3027, 0.01823, 0.2961, 0.05913, 0.3767, 0.05913, 0.3767, 0.1947, 0.9041, 0.1795, 0.8354, 0.08178, 0.4461, 0.1242, 0.5508, 0.1029, 0.8654, 0.0989, 0.9224, 0.1253, 0.4982, 0.1253, 0.4982, 0.1187, 0.4465, 0.1139, 0.4408, 0.1234, 0.4265, 0.3235, 0.4347, 0.2825, 0.4377, 0.25, 0.4072, 0.2807, 0.4042, 0.2807, 0.4042, 0.25, 0.4072, 0.25, 0.401, 0.2795, 0.3981, 0.3573, 0.4255, 0.3235, 0.4347, 0.2807, 0.4042, 0.3102, 0.3953, 0.3102, 0.3953, 0.2807, 0.4042, 0.2795, 0.3981, 0.3078, 0.3896, 0.3773, 0.4139, 0.3573, 0.4255, 0.3102, 0.3953, 0.3342, 0.3824, 0.3342, 0.3824, 0.3102, 0.3953, 0.3078, 0.3896, 0.3339, 0.3756, 0.3621, 0.3621, 0.3436, 0.3772, 0.3403, 0.3783, 0.3612, 0.3612, 0.3612, 0.3612, 0.3403, 0.3783, 0.3339, 0.3756, 0.3568, 0.3568, 0.3818, 0.3381, 0.3621, 0.3621, 0.3612, 0.3612, 0.3807, 0.3373, 0.3807, 0.3373, 0.3612, 0.3612, 0.3568, 0.3568, 0.3756, 0.3339, 0.3964, 0.3107, 0.3818, 0.3381, 0.3807, 0.3373, 0.3953, 0.3102, 0.3953, 0.3102, 0.3807, 0.3373, 0.3756, 0.3339, 0.3896, 0.3078, 0.4034, 0.2878, 0.3964, 0.3107, 0.3953, 0.3102, 0.4031, 0.2844, 0.4031, 0.2844, 0.3953, 0.3102, 0.3896, 0.3078, 0.3981, 0.2795, 0.4358, 0.298, 0.4343, 0.3164, 0.4046, 0.2771, 0.4072, 0.25, 0.4072, 0.25, 0.4046, 0.2771, 0.3981, 0.2795, 0.401, 0.25, 0.4316, 0.2695, 0.4358, 0.298, 0.4072, 0.25, 0.4042, 0.2193, 0.4042, 0.2193, 0.4072, 0.25, 0.401, 0.25, 0.3981, 0.2205, 0.4212, 0.2417, 0.4316, 0.2695, 0.4042, 0.2193, 0.3953, 0.1898, 0.3953, 0.1898, 0.4042, 0.2193, 0.3981, 0.2205, 0.3896, 0.1922, 0.4052, 0.2159, 0.4212, 0.2417, 0.3953, 0.1898, 0.3807, 0.1626, 0.3807, 0.1626, 0.3953, 0.1898, 0.3896, 0.1922, 0.3756, 0.1661, 0.384, 0.1925, 0.4052, 0.2159, 0.3807, 0.1626, 0.3612, 0.1388, 0.3612, 0.1388, 0.3807, 0.1626, 0.3756, 0.1661, 0.3568, 0.1432, 0.3644, 0.1753, 0.384, 0.1925, 0.3612, 0.1388, 0.3401, 0.1215, 0.3401, 0.1215, 0.3612, 0.1388, 0.3568, 0.1432, 0.3339, 0.1244, 0.3107, 0.1036, 0.3317, 0.1148, 0.334, 0.1175, 0.3102, 0.1047, 0.3102, 0.1047, 0.334, 0.1175, 0.3339, 0.1244, 0.3078, 0.1104, 0.2809, 0.09455, 0.3107, 0.1036, 0.3102, 0.1047, 0.2807, 0.0958, 0.2807, 0.0958, 0.3102, 0.1047, 0.3078, 0.1104, 0.2795, 0.1019, 0.25, 0.0915, 0.2809, 0.09455, 0.2807, 0.0958, 0.25, 0.09278, 0.25, 0.09278, 0.2807, 0.0958, 0.2795, 0.1019, 0.25, 0.09895, 0.2191, 0.09455, 0.25, 0.0915, 0.25, 0.09278, 0.2193, 0.0958, 0.2193, 0.0958, 0.25, 0.09278, 0.25, 0.09895, 0.2205, 0.1019, 0.1893, 0.1036, 0.2191, 0.09455, 0.2193, 0.0958, 0.1898, 0.1047, 0.1898, 0.1047, 0.2193, 0.0958, 0.2205, 0.1019, 0.1922, 0.1104, 0.1683, 0.1148, 0.1893, 0.1036, 0.1898, 0.1047, 0.166, 0.1174, 0.166, 0.1174, 0.1898, 0.1047, 0.1922, 0.1104, 0.1661, 0.1244, 0.1612, 0.1925, 0.1779, 0.1753, 0.1599, 0.1215, 0.1388, 0.1388, 0.1388, 0.1388, 0.1599, 0.1215, 0.1661, 0.1244, 0.1432, 0.1432, 0.1407, 0.2159, 0.1612, 0.1925, 0.1388, 0.1388, 0.1193, 0.1626, 0.1193, 0.1626, 0.1388, 0.1388, 0.1432, 0.1432, 0.1244, 0.1661, 0.1248, 0.2417, 0.1407, 0.2159, 0.1193, 0.1626, 0.1047, 0.1898, 0.1047, 0.1898, 0.1193, 0.1626, 0.1244, 0.1661, 0.1104, 0.1922, 0.1142, 0.2695, 0.1248, 0.2417, 0.1047, 0.1898, 0.09578, 0.2193, 0.09578, 0.2193, 0.1047, 0.1898, 0.1104, 0.1922, 0.1019, 0.2205, 0.1093, 0.298, 0.1142, 0.2695, 0.09578, 0.2193, 0.09276, 0.25, 0.09276, 0.25, 0.09578, 0.2193, 0.1019, 0.2205, 0.09895, 0.25, 0.1081, 0.3164, 0.1093, 0.298, 0.09276, 0.25, 0.09542, 0.2771, 0.09542, 0.2771, 0.09276, 0.25, 0.09895, 0.25, 0.1019, 0.2795, 0.1036, 0.3107, 0.09664, 0.2878, 0.0969, 0.2844, 0.1047, 0.3102, 0.1047, 0.3102, 0.0969, 0.2844, 0.1019, 0.2795, 0.1104, 0.3078, 0.1182, 0.3381, 0.1036, 0.3107, 0.1047, 0.3102, 0.1193, 0.3373, 0.1193, 0.3373, 0.1047, 0.3102, 0.1104, 0.3078, 0.1244, 0.3339, 0.1379, 0.3621, 0.1182, 0.3381, 0.1193, 0.3373, 0.1388, 0.3612, 0.1388, 0.3612, 0.1193, 0.3373, 0.1244, 0.3339, 0.1432, 0.3568, 0.1564, 0.3772, 0.1379, 0.3621, 0.1388, 0.3612, 0.1597, 0.3783, 0.1597, 0.3783, 0.1388, 0.3612, 0.1432, 0.3568, 0.1661, 0.3756, 0.1969, 0.4255, 0.1692, 0.4139, 0.1658, 0.3824, 0.1898, 0.3953, 0.1898, 0.3953, 0.1658, 0.3824, 0.1661, 0.3756, 0.1922, 0.3896, 0.2377, 0.4347, 0.1969, 0.4255, 0.1898, 0.3953, 0.2193, 0.4042, 0.2193, 0.4042, 0.1898, 0.3953, 0.1922, 0.3896, 0.2205, 0.3981, 0.2825, 0.4377, 0.2377, 0.4347, 0.2193, 0.4042, 0.25, 0.4072, 0.25, 0.4072, 0.2193, 0.4042, 0.2205, 0.3981, 0.25, 0.401, 0.3436, 0.3772, 0.3731, 0.4213, 0.3672, 0.4255, 0.3384, 0.3823, 0.3384, 0.3823, 0.3672, 0.4255, 0.486, 0.5508, 0.3949, 0.4197, 0.4432, 0.3287, 0.5284, 0.4461, 0.457, 0.2912, 0.4061, 0.281, 0.4061, 0.281, 0.457, 0.2912, 0.4553, 0.2982, 0.4034, 0.2878, 0.3317, 0.1148, 0.3611, 0.07076, 0.3672, 0.07453, 0.3384, 0.1177, 0.3384, 0.1177, 0.3672, 0.07453, 0.4171, 0.2773, 0.3637, 0.1819, 0.1861, 0.1819, 0.193, 0.2773, 0.1328, 0.07453, 0.1616, 0.1177, 0.1616, 0.1177, 0.1328, 0.07453, 0.1389, 0.07076, 0.1683, 0.1148, 0.09664, 0.2878, 0.04466, 0.2982, 0.04302, 0.2912, 0.0939, 0.281, 0.0939, 0.281, 0.04302, 0.2912, 0.08178, 0.4461, 0.1066, 0.3287, 0.155, 0.4197, 0.1242, 0.5508, 0.1328, 0.4255, 0.1616, 0.3823, 0.1616, 0.3823, 0.1328, 0.4255, 0.1269, 0.4213, 0.1564, 0.3772, 0.2762, 0.3817, 0.25, 0.3843, 0.25, 0.3781, 0.275, 0.3756, 0.275, 0.3756, 0.25, 0.3781, 0.25, 0.3767, 0.2747, 0.3742, 0.3014, 0.3741, 0.2762, 0.3817, 0.275, 0.3756, 0.299, 0.3683, 0.299, 0.3683, 0.275, 0.3756, 0.2747, 0.3742, 0.2985, 0.367, 0.3246, 0.3616, 0.3014, 0.3741, 0.299, 0.3683, 0.3212, 0.3565, 0.3212, 0.3565, 0.299, 0.3683, 0.2985, 0.367, 0.3204, 0.3553, 0.3449, 0.3449, 0.3246, 0.3616, 0.3212, 0.3565, 0.3406, 0.3406, 0.3406, 0.3406, 0.3212, 0.3565, 0.3204, 0.3553, 0.3396, 0.3396, 0.3616, 0.3246, 0.3449, 0.3449, 0.3406, 0.3406, 0.3565, 0.3212, 0.3565, 0.3212, 0.3406, 0.3406, 0.3396, 0.3396, 0.3553, 0.3204, 0.3741, 0.3014, 0.3616, 0.3246, 0.3565, 0.3212, 0.3683, 0.299, 0.3683, 0.299, 0.3565, 0.3212, 0.3553, 0.3204, 0.367, 0.2985, 0.3817, 0.2762, 0.3741, 0.3014, 0.3683, 0.299, 0.3756, 0.275, 0.3756, 0.275, 0.3683, 0.299, 0.367, 0.2985, 0.3742, 0.2747, 0.3843, 0.25, 0.3817, 0.2762, 0.3756, 0.275, 0.3781, 0.25, 0.3781, 0.25, 0.3756, 0.275, 0.3742, 0.2747, 0.3767, 0.25, 0.3817, 0.2238, 0.3843, 0.25, 0.3781, 0.25, 0.3756, 0.225, 0.3756, 0.225, 0.3781, 0.25, 0.3767, 0.25, 0.3742, 0.2253, 0.3741, 0.1986, 0.3817, 0.2238, 0.3756, 0.225, 0.3683, 0.201, 0.3683, 0.201, 0.3756, 0.225, 0.3742, 0.2253, 0.367, 0.2015, 0.3616, 0.1754, 0.3741, 0.1986, 0.3683, 0.201, 0.3565, 0.1788, 0.3565, 0.1788, 0.3683, 0.201, 0.367, 0.2015, 0.3553, 0.1796, 0.3449, 0.1551, 0.3616, 0.1754, 0.3565, 0.1788, 0.3406, 0.1594, 0.3406, 0.1594, 0.3565, 0.1788, 0.3553, 0.1796, 0.3396, 0.1604, 0.3246, 0.1384, 0.3449, 0.1551, 0.3406, 0.1594, 0.3212, 0.1435, 0.3212, 0.1435, 0.3406, 0.1594, 0.3396, 0.1604, 0.3204, 0.1447, 0.3014, 0.1259, 0.3246, 0.1384, 0.3212, 0.1435, 0.299, 0.1317, 0.299, 0.1317, 0.3212, 0.1435, 0.3204, 0.1447, 0.2985, 0.133, 0.2762, 0.1183, 0.3014, 0.1259, 0.299, 0.1317, 0.275, 0.1244, 0.275, 0.1244, 0.299, 0.1317, 0.2985, 0.133, 0.2747, 0.1258, 0.25, 0.1157, 0.2762, 0.1183, 0.275, 0.1244, 0.25, 0.1219, 0.25, 0.1219, 0.275, 0.1244, 0.2747, 0.1258, 0.25, 0.1233, 0.2238, 0.1183, 0.25, 0.1157, 0.25, 0.1219, 0.225, 0.1244, 0.225, 0.1244, 0.25, 0.1219, 0.25, 0.1233, 0.2253, 0.1258, 0.1986, 0.1259, 0.2238, 0.1183, 0.225, 0.1244, 0.201, 0.1317, 0.201, 0.1317, 0.225, 0.1244, 0.2253, 0.1258, 0.2015, 0.133, 0.1754, 0.1384, 0.1986, 0.1259, 0.201, 0.1317, 0.1788, 0.1435, 0.1788, 0.1435, 0.201, 0.1317, 0.2015, 0.133, 0.1796, 0.1447, 0.1551, 0.1551, 0.1754, 0.1384, 0.1788, 0.1435, 0.1594, 0.1594, 0.1594, 0.1594, 0.1788, 0.1435, 0.1796, 0.1447, 0.1604, 0.1604, 0.1384, 0.1754, 0.1551, 0.1551, 0.1594, 0.1594, 0.1435, 0.1788, 0.1435, 0.1788, 0.1594, 0.1594, 0.1604, 0.1604, 0.1447, 0.1796, 0.1259, 0.1986, 0.1384, 0.1754, 0.1435, 0.1788, 0.1317, 0.201, 0.1317, 0.201, 0.1435, 0.1788, 0.1447, 0.1796, 0.133, 0.2015, 0.1183, 0.2238, 0.1259, 0.1986, 0.1317, 0.201, 0.1244, 0.225, 0.1244, 0.225, 0.1317, 0.201, 0.133, 0.2015, 0.1258, 0.2253, 0.1157, 0.25, 0.1183, 0.2238, 0.1244, 0.225, 0.1219, 0.25, 0.1219, 0.25, 0.1244, 0.225, 0.1258, 0.2253, 0.1233, 0.25, 0.1183, 0.2762, 0.1157, 0.25, 0.1219, 0.25, 0.1244, 0.275, 0.1244, 0.275, 0.1219, 0.25, 0.1233, 0.25, 0.1258, 0.2747, 0.1259, 0.3014, 0.1183, 0.2762, 0.1244, 0.275, 0.1317, 0.299, 0.1317, 0.299, 0.1244, 0.275, 0.1258, 0.2747, 0.133, 0.2985, 0.1384, 0.3246, 0.1259, 0.3014, 0.1317, 0.299, 0.1435, 0.3212, 0.1435, 0.3212, 0.1317, 0.299, 0.133, 0.2985, 0.1447, 0.3204, 0.1551, 0.3449, 0.1384, 0.3246, 0.1435, 0.3212, 0.1594, 0.3406, 0.1594, 0.3406, 0.1435, 0.3212, 0.1447, 0.3204, 0.1604, 0.3396, 0.1754, 0.3616, 0.1551, 0.3449, 0.1594, 0.3406, 0.1788, 0.3565, 0.1788, 0.3565, 0.1594, 0.3406, 0.1604, 0.3396, 0.1796, 0.3553, 0.1986, 0.3741, 0.1754, 0.3616, 0.1788, 0.3565, 0.201, 0.3683, 0.201, 0.3683, 0.1788, 0.3565, 0.1796, 0.3553, 0.2015, 0.367, 0.2238, 0.3817, 0.1986, 0.3741, 0.201, 0.3683, 0.225, 0.3756, 0.225, 0.3756, 0.201, 0.3683, 0.2015, 0.367, 0.2253, 0.3742, 0.25, 0.3843, 0.2238, 0.3817, 0.225, 0.3756, 0.25, 0.3781, 0.25, 0.3781, 0.225, 0.3756, 0.2253, 0.3742, 0.25, 0.3767, 0.9015, 0.9925, 0.9016, 0.7425, 0.9062, 0.75, 0.9062, 0.9947, 0.9062, 0.9947, 0.9062, 0.75, 0.8516, 0.7191, 0.7836, 0.8654, 0.7071, 0.8354, 0.7455, 0.7089, 0.7813, 0.75, 0.7813, 0.9947, 0.7813, 0.9947, 0.7813, 0.75, 0.7859, 0.7425, 0.786, 0.9925, 0.589, 0.9925, 0.5891, 0.7425, 0.5937, 0.75, 0.5938, 0.9947, 0.5938, 0.9947, 0.5937, 0.75, 0.5694, 0.6924, 0.542, 0.7869, 0.3446, 0.7869, 0.3822, 0.6924, 0.4062, 0.75, 0.4062, 0.9947, 0.4062, 0.9947, 0.4062, 0.75, 0.4109, 0.7425, 0.411, 0.9925, 0.214, 0.9925, 0.2141, 0.7425, 0.2188, 0.75, 0.2188, 0.9947, 0.2188, 0.9947, 0.2188, 0.75, 0.206, 0.7089, 0.1795, 0.8354, 0.1029, 0.8654, 0.09997, 0.7191, 0.09375, 0.75, 0.09375, 0.9947, 0.09375, 0.9947, 0.09375, 0.75, 0.09844, 0.7425, 0.09853, 0.9925, 0.1145, 0.7319, 0.8902, 0.7322, 0.9985, 0.75, 0.03235, 0.75, 0.03235, 0.75, 0.000138, 0.75, 0.0, 0.7425, 0.03125, 0.7425, 0.08015, 0.731, 0.1145, 0.7319, 0.03235, 0.75, 0.06249, 0.75, 0.06249, 0.75, 0.03235, 0.75, 0.03125, 0.7425, 0.0625, 0.7425, 0.1007, 0.7242, 0.08015, 0.731, 0.06249, 0.75, 0.09346, 0.75, 0.09346, 0.75, 0.06249, 0.75, 0.0625, 0.7425, 0.09844, 0.7425, 0.2423, 0.7233, 0.2145, 0.716, 0.219, 0.75, 0.25, 0.75, 0.25, 0.75, 0.219, 0.75, 0.2141, 0.7425, 0.25, 0.7425, 0.2725, 0.7231, 0.2423, 0.7233, 0.25, 0.75, 0.2813, 0.75, 0.2813, 0.75, 0.25, 0.75, 0.25, 0.7425, 0.2812, 0.7425, 0.3026, 0.7221, 0.2725, 0.7231, 0.2813, 0.75, 0.3125, 0.75, 0.3125, 0.75, 0.2813, 0.75, 0.2812, 0.7425, 0.3125, 0.7425, 0.3326, 0.7205, 0.3026, 0.7221, 0.3125, 0.75, 0.3438, 0.75, 0.3438, 0.75, 0.3125, 0.75, 0.3125, 0.7425, 0.3438, 0.7425, 0.3624, 0.7183, 0.3326, 0.7205, 0.3438, 0.75, 0.375, 0.75, 0.375, 0.75, 0.3438, 0.75, 0.3438, 0.7425, 0.375, 0.7425, 0.3842, 0.7062, 0.3624, 0.7183, 0.375, 0.75, 0.406, 0.75, 0.406, 0.75, 0.375, 0.75, 0.375, 0.7425, 0.4109, 0.7425, 0.6112, 0.7183, 0.5805, 0.7062, 0.594, 0.75, 0.625, 0.75, 0.625, 0.75, 0.594, 0.75, 0.5891, 0.7425, 0.625, 0.7425, 0.642, 0.7205, 0.6112, 0.7183, 0.625, 0.75, 0.6562, 0.75, 0.6562, 0.75, 0.625, 0.75, 0.625, 0.7425, 0.6562, 0.7425, 0.6723, 0.7221, 0.642, 0.7205, 0.6562, 0.75, 0.6875, 0.75, 0.6875, 0.75, 0.6562, 0.75, 0.6562, 0.7425, 0.6875, 0.7425, 0.7021, 0.7231, 0.6723, 0.7221, 0.6875, 0.75, 0.7188, 0.75, 0.7188, 0.75, 0.6875, 0.75, 0.6875, 0.7425, 0.7187, 0.7425, 0.7313, 0.7233, 0.7021, 0.7231, 0.7188, 0.75, 0.75, 0.75, 0.75, 0.75, 0.7188, 0.75, 0.7187, 0.7425, 0.75, 0.7425, 0.7502, 0.716, 0.7313, 0.7233, 0.75, 0.75, 0.781, 0.75, 0.781, 0.75, 0.75, 0.75, 0.75, 0.7425, 0.7859, 0.7425, 0.8974, 0.731, 0.8657, 0.7242, 0.9065, 0.75, 0.9375, 0.75, 0.9375, 0.75, 0.9065, 0.75, 0.9016, 0.7425, 0.9375, 0.7425, 0.9228, 0.7319, 0.8974, 0.731, 0.9375, 0.75, 0.9688, 0.75, 0.9688, 0.75, 0.9375, 0.75, 0.9375, 0.7425, 0.9688, 0.7425, 0.8902, 0.7322, 0.9228, 0.7319, 0.9688, 0.75, 0.9985, 0.75, 0.9985, 0.75, 0.9688, 0.75, 0.9688, 0.7425, 1.0, 0.7425, 0.3949, 0.4197, 0.8516, 0.7191, 0.8695, 0.7261, 0.4024, 0.4229, 0.4024, 0.4229, 0.8695, 0.7261, 0.8657, 0.7242, 0.3773, 0.4139, 0.1692, 0.4139, 0.1007, 0.7242, 0.0982, 0.7261, 0.1548, 0.4229, 0.1548, 0.4229, 0.0982, 0.7261, 0.09997, 0.7191, 0.155, 0.4197, 0.1779, 0.1753, 0.3842, 0.7062, 0.3905, 0.7092, 0.1905, 0.1913, 0.1905, 0.1913, 0.3905, 0.7092, 0.3822, 0.6924, 0.1861, 0.1819, 0.1066, 0.3287, 0.206, 0.7089, 0.2108, 0.7197, 0.1098, 0.3343, 0.1098, 0.3343, 0.2108, 0.7197, 0.2145, 0.716, 0.1081, 0.3164, 0.4343, 0.3164, 0.7502, 0.716, 0.7569, 0.7197, 0.4473, 0.3343, 0.4473, 0.3343, 0.7569, 0.7197, 0.7455, 0.7089, 0.4432, 0.3287, 0.3637, 0.1819, 0.5694, 0.6924, 0.5772, 0.7092, 0.3667, 0.1913, 0.3667, 0.1913, 0.5772, 0.7092, 0.5805, 0.7062, 0.3644, 0.1753, 0.2739, 0.37, 0.25, 0.3723, 0.25, 0.3709, 0.2736, 0.3685, 0.2736, 0.3685, 0.25, 0.3709, 0.25, 0.3637, 0.2722, 0.3615, 0.2968, 0.363, 0.2739, 0.37, 0.2736, 0.3685, 0.2963, 0.3617, 0.2963, 0.3617, 0.2736, 0.3685, 0.2722, 0.3615, 0.2935, 0.355, 0.318, 0.3517, 0.2968, 0.363, 0.2963, 0.3617, 0.3172, 0.3505, 0.3172, 0.3505, 0.2963, 0.3617, 0.2935, 0.355, 0.3131, 0.3445, 0.3365, 0.3365, 0.318, 0.3517, 0.3172, 0.3505, 0.3355, 0.3355, 0.3355, 0.3355, 0.3172, 0.3505, 0.3131, 0.3445, 0.3304, 0.3304, 0.3517, 0.318, 0.3365, 0.3365, 0.3355, 0.3355, 0.3505, 0.3172, 0.3505, 0.3172, 0.3355, 0.3355, 0.3304, 0.3304, 0.3445, 0.3131, 0.363, 0.2968, 0.3517, 0.318, 0.3505, 0.3172, 0.3617, 0.2963, 0.3617, 0.2963, 0.3505, 0.3172, 0.3445, 0.3131, 0.355, 0.2935, 0.37, 0.2739, 0.363, 0.2968, 0.3617, 0.2963, 0.3685, 0.2736, 0.3685, 0.2736, 0.3617, 0.2963, 0.355, 0.2935, 0.3615, 0.2722, 0.3723, 0.25, 0.37, 0.2739, 0.3685, 0.2736, 0.3709, 0.25, 0.3709, 0.25, 0.3685, 0.2736, 0.3615, 0.2722, 0.3637, 0.25, 0.37, 0.2261, 0.3723, 0.25, 0.3709, 0.25, 0.3685, 0.2264, 0.3685, 0.2264, 0.3709, 0.25, 0.3637, 0.25, 0.3615, 0.2278, 0.363, 0.2032, 0.37, 0.2261, 0.3685, 0.2264, 0.3617, 0.2037, 0.3617, 0.2037, 0.3685, 0.2264, 0.3615, 0.2278, 0.355, 0.2065, 0.3517, 0.182, 0.363, 0.2032, 0.3617, 0.2037, 0.3505, 0.1828, 0.3505, 0.1828, 0.3617, 0.2037, 0.355, 0.2065, 0.3445, 0.1869, 0.3365, 0.1635, 0.3517, 0.182, 0.3505, 0.1828, 0.3355, 0.1645, 0.3355, 0.1645, 0.3505, 0.1828, 0.3445, 0.1869, 0.3304, 0.1696, 0.318, 0.1483, 0.3365, 0.1635, 0.3355, 0.1645, 0.3172, 0.1495, 0.3172, 0.1495, 0.3355, 0.1645, 0.3304, 0.1696, 0.3131, 0.1555, 0.2968, 0.137, 0.318, 0.1483, 0.3172, 0.1495, 0.2963, 0.1383, 0.2963, 0.1383, 0.3172, 0.1495, 0.3131, 0.1555, 0.2935, 0.145, 0.2739, 0.13, 0.2968, 0.137, 0.2963, 0.1383, 0.2736, 0.1315, 0.2736, 0.1315, 0.2963, 0.1383, 0.2935, 0.145, 0.2722, 0.1385, 0.25, 0.1277, 0.2739, 0.13, 0.2736, 0.1315, 0.25, 0.1291, 0.25, 0.1291, 0.2736, 0.1315, 0.2722, 0.1385, 0.25, 0.1363, 0.2261, 0.13, 0.25, 0.1277, 0.25, 0.1291, 0.2264, 0.1315, 0.2264, 0.1315, 0.25, 0.1291, 0.25, 0.1363, 0.2278, 0.1385, 0.2032, 0.137, 0.2261, 0.13, 0.2264, 0.1315, 0.2037, 0.1383, 0.2037, 0.1383, 0.2264, 0.1315, 0.2278, 0.1385, 0.2065, 0.145, 0.182, 0.1483, 0.2032, 0.137, 0.2037, 0.1383, 0.1828, 0.1495, 0.1828, 0.1495, 0.2037, 0.1383, 0.2065, 0.145, 0.1869, 0.1555, 0.1635, 0.1635, 0.182, 0.1483, 0.1828, 0.1495, 0.1645, 0.1645, 0.1645, 0.1645, 0.1828, 0.1495, 0.1869, 0.1555, 0.1696, 0.1696, 0.1483, 0.182, 0.1635, 0.1635, 0.1645, 0.1645, 0.1495, 0.1828, 0.1495, 0.1828, 0.1645, 0.1645, 0.1696, 0.1696, 0.1555, 0.1869, 0.137, 0.2032, 0.1483, 0.182, 0.1495, 0.1828, 0.1383, 0.2037, 0.1383, 0.2037, 0.1495, 0.1828, 0.1555, 0.1869, 0.145, 0.2065, 0.13, 0.2261, 0.137, 0.2032, 0.1383, 0.2037, 0.1315, 0.2264, 0.1315, 0.2264, 0.1383, 0.2037, 0.145, 0.2065, 0.1385, 0.2278, 0.1277, 0.25, 0.13, 0.2261, 0.1315, 0.2264, 0.1291, 0.25, 0.1291, 0.25, 0.1315, 0.2264, 0.1385, 0.2278, 0.1363, 0.25, 0.13, 0.2739, 0.1277, 0.25, 0.1291, 0.25, 0.1315, 0.2736, 0.1315, 0.2736, 0.1291, 0.25, 0.1363, 0.25, 0.1385, 0.2722, 0.137, 0.2968, 0.13, 0.2739, 0.1315, 0.2736, 0.1383, 0.2963, 0.1383, 0.2963, 0.1315, 0.2736, 0.1385, 0.2722, 0.145, 0.2935, 0.1483, 0.318, 0.137, 0.2968, 0.1383, 0.2963, 0.1495, 0.3172, 0.1495, 0.3172, 0.1383, 0.2963, 0.145, 0.2935, 0.1555, 0.3131, 0.1635, 0.3365, 0.1483, 0.318, 0.1495, 0.3172, 0.1645, 0.3355, 0.1645, 0.3355, 0.1495, 0.3172, 0.1555, 0.3131, 0.1696, 0.3304, 0.182, 0.3517, 0.1635, 0.3365, 0.1645, 0.3355, 0.1828, 0.3505, 0.1828, 0.3505, 0.1645, 0.3355, 0.1696, 0.3304, 0.1869, 0.3445, 0.2032, 0.363, 0.182, 0.3517, 0.1828, 0.3505, 0.2037, 0.3617, 0.2037, 0.3617, 0.1828, 0.3505, 0.1869, 0.3445, 0.2065, 0.355, 0.2261, 0.37, 0.2032, 0.363, 0.2037, 0.3617, 0.2264, 0.3685, 0.2264, 0.3685, 0.2037, 0.3617, 0.2065, 0.355, 0.2278, 0.3615, 0.25, 0.3723, 0.2261, 0.37, 0.2264, 0.3685, 0.25, 0.3709, 0.25, 0.3709, 0.2264, 0.3685, 0.2278, 0.3615, 0.25, 0.3637, 1.0, 0.5075, 1.0, 0.7425, 0.9688, 0.7425, 0.9688, 0.5075, 0.75, 0.4828, 0.7954, 0.4783, 0.8391, 0.465, 0.8793, 0.4435, 0.9146, 0.4146, 0.9435, 0.3793, 0.965, 0.3391, 0.9783, 0.2954, 0.9828, 0.25, 0.9783, 0.2046, 0.965, 0.1609, 0.9435, 0.1207, 0.9146, 0.08541, 0.8793, 0.05646, 0.8391, 0.03495, 0.7954, 0.02171, 0.75, 0.01723, 0.7046, 0.02171, 0.6609, 0.03495, 0.6207, 0.05646, 0.5854, 0.08541, 0.5565, 0.1207, 0.535, 0.1609, 0.5217, 0.2046, 0.5172, 0.25, 0.5217, 0.2954, 0.535, 0.3391, 0.5565, 0.3793, 0.5854, 0.4146, 0.6207, 0.4435, 0.6609, 0.465, 0.7046, 0.4783, 0.03125, 0.5075, 0.03125, 0.7425, 0.0, 0.7425, 0.0, 0.5075, 0.25, 0.3723, 0.2739, 0.37, 0.2747, 0.3742, 0.25, 0.3767, 0.2601, 0.3007, 0.25, 0.3016, 0.2399, 0.3007, 0.2302, 0.2977, 0.2213, 0.2929, 0.2135, 0.2865, 0.2071, 0.2787, 0.2023, 0.2698, 0.1993, 0.2601, 0.1984, 0.25, 0.1993, 0.2399, 0.2023, 0.2302, 0.2071, 0.2213, 0.2135, 0.2135, 0.2213, 0.2071, 0.2302, 0.2023, 0.2399, 0.1993, 0.25, 0.1984, 0.2601, 0.1993, 0.2698, 0.2023, 0.2787, 0.2071, 0.2865, 0.2135, 0.2929, 0.2213, 0.2977, 0.2302, 0.3007, 0.2399, 0.3016, 0.25, 0.3007, 0.2601, 0.2977, 0.2698, 0.2929, 0.2787, 0.2865, 0.2865, 0.2787, 0.2929, 0.2698, 0.2977, 0.2261, 0.37, 0.25, 0.3723, 0.25, 0.3767, 0.2253, 0.3742, 0.9688, 0.5075, 0.9688, 0.7425, 0.9375, 0.7425, 0.9375, 0.5075, 0.2739, 0.37, 0.2968, 0.363, 0.2985, 0.367, 0.2747, 0.3742, 0.9375, 0.5075, 0.9375, 0.7425, 0.9016, 0.7425, 0.9062, 0.5075, 0.2968, 0.363, 0.318, 0.3517, 0.3204, 0.3553, 0.2985, 0.367, 0.9062, 0.5075, 0.9016, 0.7425, 0.875, 0.75, 0.875, 0.5075, 0.318, 0.3517, 0.3365, 0.3365, 0.3396, 0.3396, 0.3204, 0.3553, 0.875, 0.5075, 0.875, 0.75, 0.8438, 0.75, 0.8438, 0.5075, 0.3365, 0.3365, 0.3517, 0.318, 0.3553, 0.3204, 0.3396, 0.3396, 0.8438, 0.5075, 0.8438, 0.75, 0.8125, 0.75, 0.8125, 0.5075, 0.3517, 0.318, 0.363, 0.2968, 0.367, 0.2985, 0.3553, 0.3204, 0.8125, 0.5075, 0.8125, 0.75, 0.7859, 0.7425, 0.7812, 0.5075, 0.363, 0.2968, 0.37, 0.2739, 0.3742, 0.2747, 0.367, 0.2985, 0.7812, 0.5075, 0.7859, 0.7425, 0.75, 0.7425, 0.75, 0.5075, 0.37, 0.2739, 0.3723, 0.25, 0.3767, 0.25, 0.3742, 0.2747, 0.75, 0.5075, 0.75, 0.7425, 0.7187, 0.7425, 0.7188, 0.5075, 0.3723, 0.25, 0.37, 0.2261, 0.3742, 0.2253, 0.3767, 0.25, 0.7188, 0.5075, 0.7187, 0.7425, 0.6875, 0.7425, 0.6875, 0.5075, 0.37, 0.2261, 0.363, 0.2032, 0.367, 0.2015, 0.3742, 0.2253, 0.6875, 0.5075, 0.6875, 0.7425, 0.6562, 0.7425, 0.6562, 0.5075, 0.363, 0.2032, 0.3517, 0.182, 0.3553, 0.1796, 0.367, 0.2015, 0.6562, 0.5075, 0.6562, 0.7425, 0.625, 0.7425, 0.625, 0.5075, 0.3517, 0.182, 0.3365, 0.1635, 0.3396, 0.1604, 0.3553, 0.1796, 0.625, 0.5075, 0.625, 0.7425, 0.5891, 0.7425, 0.5937, 0.5075, 0.3365, 0.1635, 0.318, 0.1483, 0.3204, 0.1447, 0.3396, 0.1604, 0.5937, 0.5075, 0.5891, 0.7425, 0.5625, 0.75, 0.5625, 0.5075, 0.318, 0.1483, 0.2968, 0.137, 0.2985, 0.133, 0.3204, 0.1447, 0.5625, 0.5075, 0.5625, 0.75, 0.5312, 0.75, 0.5312, 0.5075, 0.2968, 0.137, 0.2739, 0.13, 0.2747, 0.1258, 0.2985, 0.133, 0.5312, 0.5075, 0.5312, 0.75, 0.5, 0.75, 0.5, 0.5075, 0.2739, 0.13, 0.25, 0.1277, 0.25, 0.1233, 0.2747, 0.1258, 0.5, 0.5075, 0.5, 0.75, 0.4688, 0.75, 0.4687, 0.5075, 0.25, 0.1277, 0.2261, 0.13, 0.2253, 0.1258, 0.25, 0.1233, 0.4687, 0.5075, 0.4688, 0.75, 0.4375, 0.75, 0.4375, 0.5075, 0.2261, 0.13, 0.2032, 0.137, 0.2015, 0.133, 0.2253, 0.1258, 0.4375, 0.5075, 0.4375, 0.75, 0.4109, 0.7425, 0.4062, 0.5075, 0.2032, 0.137, 0.182, 0.1483, 0.1796, 0.1447, 0.2015, 0.133, 0.4062, 0.5075, 0.4109, 0.7425, 0.375, 0.7425, 0.375, 0.5075, 0.182, 0.1483, 0.1635, 0.1635, 0.1604, 0.1604, 0.1796, 0.1447, 0.375, 0.5075, 0.375, 0.7425, 0.3438, 0.7425, 0.3437, 0.5075, 0.1635, 0.1635, 0.1483, 0.182, 0.1447, 0.1796, 0.1604, 0.1604, 0.3437, 0.5075, 0.3438, 0.7425, 0.3125, 0.7425, 0.3125, 0.5075, 0.1483, 0.182, 0.137, 0.2032, 0.133, 0.2015, 0.1447, 0.1796, 0.3125, 0.5075, 0.3125, 0.7425, 0.2812, 0.7425, 0.2812, 0.5075, 0.137, 0.2032, 0.13, 0.2261, 0.1258, 0.2253, 0.133, 0.2015, 0.2812, 0.5075, 0.2812, 0.7425, 0.25, 0.7425, 0.25, 0.5075, 0.13, 0.2261, 0.1277, 0.25, 0.1233, 0.25, 0.1258, 0.2253, 0.25, 0.5075, 0.25, 0.7425, 0.2141, 0.7425, 0.2188, 0.5075, 0.1277, 0.25, 0.13, 0.2739, 0.1258, 0.2747, 0.1233, 0.25, 0.2188, 0.5075, 0.2141, 0.7425, 0.1875, 0.75, 0.1875, 0.5075, 0.13, 0.2739, 0.137, 0.2968, 0.133, 0.2985, 0.1258, 0.2747, 0.1875, 0.5075, 0.1875, 0.75, 0.1562, 0.75, 0.1562, 0.5075, 0.137, 0.2968, 0.1483, 0.318, 0.1447, 0.3204, 0.133, 0.2985, 0.1562, 0.5075, 0.1562, 0.75, 0.125, 0.75, 0.125, 0.5075, 0.1483, 0.318, 0.1635, 0.3365, 0.1604, 0.3396, 0.1447, 0.3204, 0.125, 0.5075, 0.125, 0.75, 0.09844, 0.7425, 0.09375, 0.5075, 0.1635, 0.3365, 0.182, 0.3517, 0.1796, 0.3553, 0.1604, 0.3396, 0.09375, 0.5075, 0.09844, 0.7425, 0.0625, 0.7425, 0.0625, 0.5075, 0.182, 0.3517, 0.2032, 0.363, 0.2015, 0.367, 0.1796, 0.3553, 0.0625, 0.5075, 0.0625, 0.7425, 0.03125, 0.7425, 0.03125, 0.5075, 0.2032, 0.363, 0.2261, 0.37, 0.2253, 0.3742, 0.2015, 0.367, 0.3766, 0.4265, 0.404, 0.404, 0.4162, 0.4162, 0.3861, 0.4408, 0.7836, 0.8654, 0.8516, 0.7191, 0.3949, 0.4197, 0.486, 0.5508, 0.9016, 0.7425, 0.9015, 0.9925, 0.875, 0.9925, 0.875, 0.75, 0.875, 0.75, 0.875, 0.9925, 0.8438, 0.9925, 0.8438, 0.75, 0.404, 0.404, 0.4311, 0.371, 0.4454, 0.3806, 0.4162, 0.4162, 0.8438, 0.75, 0.8438, 0.9925, 0.8125, 0.9925, 0.8125, 0.75, 0.4311, 0.371, 0.4512, 0.3333, 0.4671, 0.3399, 0.4454, 0.3806, 0.8125, 0.75, 0.8125, 0.9925, 0.786, 0.9925, 0.7859, 0.7425, 0.4512, 0.3333, 0.4615, 0.2994, 0.4784, 0.3027, 0.4671, 0.3399, 0.7071, 0.8354, 0.5284, 0.4461, 0.4432, 0.3287, 0.7455, 0.7089, 0.3646, 0.06553, 0.3333, 0.04881, 0.3399, 0.0329, 0.3742, 0.05121, 0.542, 0.7869, 0.5694, 0.6924, 0.3637, 0.1819, 0.4171, 0.2773, 0.5891, 0.7425, 0.589, 0.9925, 0.5625, 0.9925, 0.5625, 0.75, 0.5625, 0.75, 0.5625, 0.9925, 0.5312, 0.9925, 0.5312, 0.75, 0.3333, 0.04881, 0.2925, 0.03642, 0.2958, 0.01953, 0.3399, 0.0329, 0.5312, 0.75, 0.5312, 0.9925, 0.5, 0.9925, 0.5, 0.75, 0.2925, 0.03642, 0.25, 0.03224, 0.25, 0.01501, 0.2958, 0.01953, 0.5, 0.75, 0.5, 0.9925, 0.4687, 0.9925, 0.4688, 0.75, 0.25, 0.03224, 0.2075, 0.03642, 0.2042, 0.01953, 0.25, 0.01501, 0.4688, 0.75, 0.4687, 0.9925, 0.4375, 0.9925, 0.4375, 0.75, 0.2075, 0.03642, 0.1667, 0.04881, 0.1601, 0.0329, 0.2042, 0.01953, 0.4375, 0.75, 0.4375, 0.9925, 0.411, 0.9925, 0.4109, 0.7425, 0.1667, 0.04881, 0.1354, 0.06553, 0.1258, 0.05121, 0.1601, 0.0329, 0.3446, 0.7869, 0.193, 0.2773, 0.1861, 0.1819, 0.3822, 0.6924, 0.03852, 0.2994, 0.04881, 0.3333, 0.0329, 0.3399, 0.02162, 0.3027, 0.1795, 0.8354, 0.206, 0.7089, 0.1066, 0.3287, 0.08178, 0.4461, 0.2141, 0.7425, 0.214, 0.9925, 0.1875, 0.9925, 0.1875, 0.75, 0.1875, 0.75, 0.1875, 0.9925, 0.1562, 0.9925, 0.1562, 0.75, 0.04881, 0.3333, 0.06894, 0.371, 0.05462, 0.3806, 0.0329, 0.3399, 0.1562, 0.75, 0.1562, 0.9925, 0.125, 0.9925, 0.125, 0.75, 0.06894, 0.371, 0.09602, 0.404, 0.08384, 0.4162, 0.05462, 0.3806, 0.125, 0.75, 0.125, 0.9925, 0.09853, 0.9925, 0.09844, 0.7425, 0.09602, 0.404, 0.1234, 0.4265, 0.1139, 0.4408, 0.08384, 0.4162, 0.1029, 0.8654, 0.1242, 0.5508, 0.155, 0.4197, 0.09997, 0.7191, 0.3436, 0.3772, 0.3621, 0.3621, 0.3995, 0.3995, 0.3731, 0.4213, 0.3621, 0.3621, 0.3818, 0.3381, 0.4258, 0.3675, 0.3995, 0.3995, 0.3818, 0.3381, 0.3964, 0.3107, 0.4454, 0.3309, 0.4258, 0.3675, 0.3964, 0.3107, 0.4034, 0.2878, 0.4553, 0.2982, 0.4454, 0.3309, 0.3317, 0.1148, 0.3107, 0.1036, 0.3309, 0.05461, 0.3611, 0.07076, 0.3107, 0.1036, 0.2809, 0.09455, 0.2913, 0.04257, 0.3309, 0.05461, 0.2809, 0.09455, 0.25, 0.0915, 0.25, 0.03851, 0.2913, 0.04257, 0.25, 0.0915, 0.2191, 0.09455, 0.2087, 0.04257, 0.25, 0.03851, 0.2191, 0.09455, 0.1893, 0.1036, 0.1691, 0.05461, 0.2087, 0.04257, 0.1893, 0.1036, 0.1683, 0.1148, 0.1389, 0.07076, 0.1691, 0.05461, 0.09664, 0.2878, 0.1036, 0.3107, 0.05461, 0.3309, 0.04466, 0.2982, 0.1036, 0.3107, 0.1182, 0.3381, 0.07415, 0.3675, 0.05461, 0.3309, 0.1182, 0.3381, 0.1379, 0.3621, 0.1005, 0.3995, 0.07415, 0.3675, 0.1379, 0.3621, 0.1564, 0.3772, 0.1269, 0.4213, 0.1005, 0.3995, 0.3235, 0.4347, 0.3573, 0.4255, 0.3773, 0.4139, 0.8657, 0.7242, 0.8974, 0.731, 0.9228, 0.7319, 0.8902, 0.7322, 0.1145, 0.7319, 0.08015, 0.731, 0.1007, 0.7242, 0.1692, 0.4139, 0.1969, 0.4255, 0.2377, 0.4347, 0.2825, 0.4377, 0.2762, 0.3817, 0.3014, 0.3741, 0.3078, 0.3896, 0.2795, 0.3981, 0.25, 0.3843, 0.2762, 0.3817, 0.2795, 0.3981, 0.25, 0.401, 0.2238, 0.3817, 0.25, 0.3843, 0.25, 0.401, 0.2205, 0.3981, 0.3014, 0.3741, 0.3246, 0.3616, 0.3339, 0.3756, 0.3078, 0.3896, 0.3246, 0.3616, 0.3449, 0.3449, 0.3568, 0.3568, 0.3339, 0.3756, 0.3449, 0.3449, 0.3616, 0.3246, 0.3756, 0.3339, 0.3568, 0.3568, 0.3616, 0.3246, 0.3741, 0.3014, 0.3896, 0.3078, 0.3756, 0.3339, 0.3741, 0.3014, 0.3817, 0.2762, 0.3981, 0.2795, 0.3896, 0.3078, 0.4358, 0.298, 0.4316, 0.2695, 0.4212, 0.2417, 0.4052, 0.2159, 0.384, 0.1925, 0.3644, 0.1753, 0.5805, 0.7062, 0.6112, 0.7183, 0.642, 0.7205, 0.6723, 0.7221, 0.7021, 0.7231, 0.7313, 0.7233, 0.7502, 0.716, 0.4343, 0.3164, 0.3817, 0.2762, 0.3843, 0.25, 0.401, 0.25, 0.3981, 0.2795, 0.3843, 0.25, 0.3817, 0.2238, 0.3981, 0.2205, 0.401, 0.25, 0.3817, 0.2238, 0.3741, 0.1986, 0.3896, 0.1922, 0.3981, 0.2205, 0.3741, 0.1986, 0.3616, 0.1754, 0.3756, 0.1661, 0.3896, 0.1922, 0.3616, 0.1754, 0.3449, 0.1551, 0.3568, 0.1432, 0.3756, 0.1661, 0.3449, 0.1551, 0.3246, 0.1384, 0.3339, 0.1244, 0.3568, 0.1432, 0.3246, 0.1384, 0.3014, 0.1259, 0.3078, 0.1104, 0.3339, 0.1244, 0.3014, 0.1259, 0.2762, 0.1183, 0.2795, 0.1019, 0.3078, 0.1104, 0.2762, 0.1183, 0.25, 0.1157, 0.25, 0.09895, 0.2795, 0.1019, 0.25, 0.1157, 0.2238, 0.1183, 0.2205, 0.1019, 0.25, 0.09895, 0.2238, 0.1183, 0.1986, 0.1259, 0.1922, 0.1104, 0.2205, 0.1019, 0.1986, 0.1259, 0.1754, 0.1384, 0.1661, 0.1244, 0.1922, 0.1104, 0.1612, 0.1925, 0.1407, 0.2159, 0.1248, 0.2417, 0.1142, 0.2695, 0.1093, 0.298, 0.1081, 0.3164, 0.2145, 0.716, 0.2423, 0.7233, 0.2725, 0.7231, 0.3026, 0.7221, 0.3326, 0.7205, 0.3624, 0.7183, 0.3842, 0.7062, 0.1779, 0.1753, 0.1754, 0.1384, 0.1551, 0.1551, 0.1432, 0.1432, 0.1661, 0.1244, 0.1551, 0.1551, 0.1384, 0.1754, 0.1244, 0.1661, 0.1432, 0.1432, 0.1384, 0.1754, 0.1259, 0.1986, 0.1104, 0.1922, 0.1244, 0.1661, 0.1259, 0.1986, 0.1183, 0.2238, 0.1019, 0.2205, 0.1104, 0.1922, 0.1183, 0.2238, 0.1157, 0.25, 0.09895, 0.25, 0.1019, 0.2205, 0.1157, 0.25, 0.1183, 0.2762, 0.1019, 0.2795, 0.09895, 0.25, 0.1183, 0.2762, 0.1259, 0.3014, 0.1104, 0.3078, 0.1019, 0.2795, 0.1259, 0.3014, 0.1384, 0.3246, 0.1244, 0.3339, 0.1104, 0.3078, 0.1384, 0.3246, 0.1551, 0.3449, 0.1432, 0.3568, 0.1244, 0.3339, 0.1551, 0.3449, 0.1754, 0.3616, 0.1661, 0.3756, 0.1432, 0.3568, 0.1754, 0.3616, 0.1986, 0.3741, 0.1922, 0.3896, 0.1661, 0.3756, 0.1986, 0.3741, 0.2238, 0.3817, 0.2205, 0.3981, 0.1922, 0.3896, 0.25, 0.3016, 0.2601, 0.3007, 0.2722, 0.3615, 0.25, 0.3637, 0.2601, 0.3007, 0.2698, 0.2977, 0.2935, 0.355, 0.2722, 0.3615, 0.2698, 0.2977, 0.2787, 0.2929, 0.3131, 0.3445, 0.2935, 0.355, 0.2787, 0.2929, 0.2865, 0.2865, 0.3304, 0.3304, 0.3131, 0.3445, 0.2865, 0.2865, 0.2929, 0.2787, 0.3445, 0.3131, 0.3304, 0.3304, 0.2929, 0.2787, 0.2977, 0.2698, 0.355, 0.2935, 0.3445, 0.3131, 0.2977, 0.2698, 0.3007, 0.2601, 0.3615, 0.2722, 0.355, 0.2935, 0.3007, 0.2601, 0.3016, 0.25, 0.3637, 0.25, 0.3615, 0.2722, 0.3016, 0.25, 0.3007, 0.2399, 0.3615, 0.2278, 0.3637, 0.25, 0.3007, 0.2399, 0.2977, 0.2302, 0.355, 0.2065, 0.3615, 0.2278, 0.2977, 0.2302, 0.2929, 0.2213, 0.3445, 0.1869, 0.355, 0.2065, 0.2929, 0.2213, 0.2865, 0.2135, 0.3304, 0.1696, 0.3445, 0.1869, 0.2865, 0.2135, 0.2787, 0.2071, 0.3131, 0.1555, 0.3304, 0.1696, 0.2787, 0.2071, 0.2698, 0.2023, 0.2935, 0.145, 0.3131, 0.1555, 0.2698, 0.2023, 0.2601, 0.1993, 0.2722, 0.1385, 0.2935, 0.145, 0.2601, 0.1993, 0.25, 0.1984, 0.25, 0.1363, 0.2722, 0.1385, 0.25, 0.1984, 0.2399, 0.1993, 0.2278, 0.1385, 0.25, 0.1363, 0.2399, 0.1993, 0.2302, 0.2023, 0.2065, 0.145, 0.2278, 0.1385, 0.2302, 0.2023, 0.2213, 0.2071, 0.1869, 0.1555, 0.2065, 0.145, 0.2213, 0.2071, 0.2135, 0.2135, 0.1696, 0.1696, 0.1869, 0.1555, 0.2135, 0.2135, 0.2071, 0.2213, 0.1555, 0.1869, 0.1696, 0.1696, 0.2071, 0.2213, 0.2023, 0.2302, 0.145, 0.2065, 0.1555, 0.1869, 0.2023, 0.2302, 0.1993, 0.2399, 0.1385, 0.2278, 0.145, 0.2065, 0.1993, 0.2399, 0.1984, 0.25, 0.1363, 0.25, 0.1385, 0.2278, 0.1984, 0.25, 0.1993, 0.2601, 0.1385, 0.2722, 0.1363, 0.25, 0.1993, 0.2601, 0.2023, 0.2698, 0.145, 0.2935, 0.1385, 0.2722, 0.2023, 0.2698, 0.2071, 0.2787, 0.1555, 0.3131, 0.145, 0.2935, 0.2071, 0.2787, 0.2135, 0.2865, 0.1696, 0.3304, 0.1555, 0.3131, 0.2135, 0.2865, 0.2213, 0.2929, 0.1869, 0.3445, 0.1696, 0.3304, 0.2213, 0.2929, 0.2302, 0.2977, 0.2065, 0.355, 0.1869, 0.3445, 0.2302, 0.2977, 0.2399, 0.3007, 0.2278, 0.3615, 0.2065, 0.355, 0.2399, 0.3007, 0.25, 0.3016, 0.25, 0.3637, 0.2278, 0.3615])
me_cylinder.update()

# ---- objects
ob_cylinder = bpy.data.objects.new('Cylinder', me_cylinder)

# ---- transforms, parenting, visibility, modifiers, constraints
ob_cylinder.location = (0.0, 0.0, 0.0)
ob_cylinder.scale = (1.0, 1.0, 0.179)
_m = ob_cylinder.modifiers.new('Smooth by Angle', 'NODES')
_m.node_group = ng_smooth_by_angle
_m.use_pin_to_last = True
_m.show_group_selector = False

# ---- collection membership
col_collection.objects.link(ob_cylinder)

# ---- scene / render settings (as saved in the file)
scene.frame_start = 1; scene.frame_end = 250; scene.frame_set(1)
scene.render.engine = 'BLENDER_EEVEE_NEXT'
bpy.context.view_layer.update()

# ---- added for rendering (the .blend has no active camera and no usable light): camera, sun
cam_auto = bpy.data.cameras.new('AutoCamera')
cam_auto.lens = 50.0
cam_auto.sensor_width = 36.0
cam_auto.clip_end = 1000.0
ob_auto_camera = bpy.data.objects.new('AutoCamera', cam_auto)
scene.collection.objects.link(ob_auto_camera)
ob_auto_camera.location = (2.64005, -3.16807, 2.12145)
ob_auto_camera.rotation_euler = (1.09748, -7.21219e-08, 0.694738)
scene.camera = ob_auto_camera
light_auto_sun = bpy.data.lights.new('AutoSun', 'SUN')
light_auto_sun.energy = 3.0
light_auto_sun.angle = 0.0523599
ob_auto_sun = bpy.data.objects.new('AutoSun', light_auto_sun)
scene.collection.objects.link(ob_auto_sun)
ob_auto_sun.rotation_euler = (0.872665, 0.174533, 0.523599)
bpy.context.view_layer.update()
